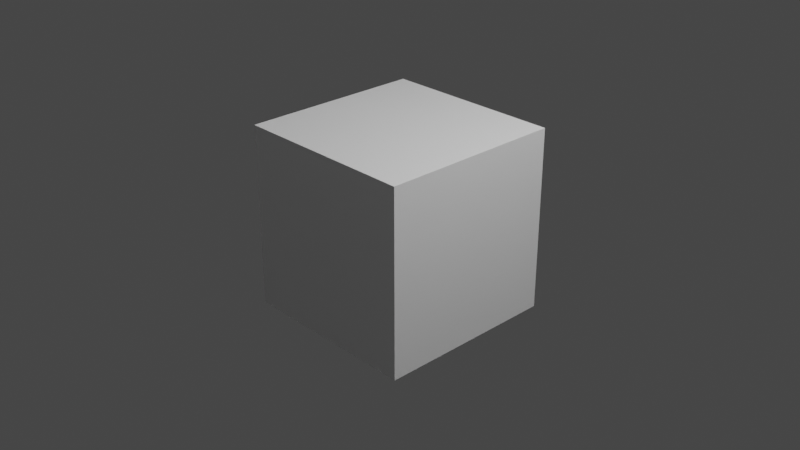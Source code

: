 # Source: Test.blend  (saved by Blender 2.81.16; exported with 4.5.12 LTS)
import bpy
from mathutils import Matrix  # noqa: F401  (used for matrix-valued properties, if any)

bpy.ops.wm.read_factory_settings(use_empty=True)
scene = bpy.context.scene
scene.name = 'Scene'

# ---- collections
col_collection = bpy.data.collections.new('Collection'); scene.collection.children.link(col_collection)

# ---- materials (node trees are filled in below, after node groups)
mat_material = bpy.data.materials.new('Material')
mat_material.alpha_threshold = 0.0
mat_material.use_transparent_shadow = False
mat_material.line_color = (0.0, 0.0, 0.0, 1.0)

# ---- material node trees
mat_material.use_nodes = True; mat_material.node_tree.nodes.clear()
_N = mat_material.node_tree.nodes; _L = mat_material.node_tree.links
n0 = _N.new('ShaderNodeOutputMaterial'); n0.name = 'Material Output'; n0.location = (300, 300)
n1 = _N.new('ShaderNodeBsdfPrincipled'); n1.name = 'Principled BSDF'; n1.location = (10, 300)
n1.distribution = 'GGX'
n1.subsurface_method = 'BURLEY'
n1.inputs[2].default_value = 0.4
n1.inputs[3].default_value = 1.45
n1.inputs[27].default_value = (0.0, 0.0, 0.0, 1.0)
n1.inputs[28].default_value = 1.0
_L.new(n1.outputs[0], n0.inputs[0])
n0.is_active_output = True

# ---- world
world_world = bpy.data.worlds.new('World'); scene.world = world_world
world_world.use_nodes = True; world_world.node_tree.nodes.clear()
_N = world_world.node_tree.nodes; _L = world_world.node_tree.links
n0 = _N.new('ShaderNodeOutputWorld'); n0.name = 'World Output'; n0.location = (300, 300)
n1 = _N.new('ShaderNodeBackground'); n1.name = 'Background'; n1.location = (10, 300)
n1.inputs[0].default_value = (0.05088, 0.05088, 0.05088, 1.0)
_L.new(n1.outputs[0], n0.inputs[0])
n0.is_active_output = True
world_world.color = (0.05088, 0.05088, 0.05088)
world_world.use_sun_shadow = False
world_world.sun_shadow_jitter_overblur = 0.0

# ---- cameras
cam_camera = bpy.data.cameras.new('Camera')
cam_camera.clip_end = 100.0
cam_camera.ortho_scale = 7.314

# ---- lights
light_light = bpy.data.lights.new('Light', 'POINT')
light_light.transmission_factor = 0.0
light_light.energy = 1000.0
light_light.shadow_soft_size = 0.1
light_light.shadow_maximum_resolution = 0.006
light_light.use_absolute_resolution = True

# ---- meshes
me_cube = bpy.data.meshes.new('Cube')
me_cube.from_pydata([(1.0, 1.0, 1.0), (1.0, 1.0, -1.0), (1.0, -1.0, 1.0), (1.0, -1.0, -1.0), (-1.0, 1.0, 1.0), (-1.0, 1.0, -1.0), (-1.0, -1.0, 1.0), (-1.0, -1.0, -1.0)], [], [(0, 4, 6, 2), (3, 2, 6, 7), (7, 6, 4, 5), (5, 1, 3, 7), (1, 0, 2, 3), (5, 4, 0, 1)])
_uv = me_cube.uv_layers.new(name='UVMap')
_uv.uv.foreach_set('vector', [0.625, 0.5, 0.875, 0.5, 0.875, 0.75, 0.625, 0.75, 0.375, 0.75, 0.625, 0.75, 0.625, 1.0, 0.375, 1.0, 0.375, 0.0, 0.625, 0.0, 0.625, 0.25, 0.375, 0.25, 0.125, 0.5, 0.375, 0.5, 0.375, 0.75, 0.125, 0.75, 0.375, 0.5, 0.625, 0.5, 0.625, 0.75, 0.375, 0.75, 0.375, 0.25, 0.625, 0.25, 0.625, 0.5, 0.375, 0.5])
me_cube.materials.append(mat_material)
me_cube.use_remesh_preserve_volume = False
me_cube.use_remesh_preserve_attributes = False
me_cube.use_mirror_vertex_groups = False
me_cube.update()
me_cone = bpy.data.meshes.new('Cone')
me_cone.from_pydata([(-10.24, -1.085, 10.74), (4.5e-06, -4.227, 14.56), (10.24, -1.085, 10.74), (9.537e-07, 3.187, 20.23), (9.527, -0.7554, 11.39), (3.752, 3.056, 11.18), (3.77, 2.614, 11.19), (10.04, -1.438, 11.21), (-9.527, -0.7554, 11.39), (-10.04, -1.438, 11.21), (-3.77, 2.614, 11.19), (-3.752, 3.056, 11.18), (-10.26, 0.934, 10.74), (-0.8246, -4.146, 14.56), (9.833, -3.062, 10.74), (0.6218, 3.126, 20.23), (9.196, -2.6, 11.39), (4.276, 2.265, 11.18), (4.207, 1.828, 11.19), (9.562, -3.368, 11.21), (-9.491, 1.118, 11.39), (-10.12, 0.5478, 11.21), (-3.187, 3.299, 11.19), (-3.084, 3.729, 11.18), (-2.482, 3.857, 11.19), (-2.297, 4.259, 11.18), (-9.091, 2.948, 11.39), (-9.821, 2.512, 11.21), (-9.877, 2.917, 10.74), (-1.618, -3.905, 14.56), (9.047, -4.921, 10.74), (1.22, 2.945, 20.23), (4.483, 0.9723, 11.19), (8.721, -5.169, 11.21), (8.512, -4.344, 11.39), (4.636, 1.387, 11.18), (7.501, -5.921, 11.39), (4.818, 0.4561, 11.18), (4.586, 0.0791, 11.19), (7.545, -6.771, 11.21), (-1.682, 4.268, 11.19), (-1.422, 4.625, 11.18), (-8.341, 4.665, 11.39), (-9.143, 4.38, 11.21), (7.913, -6.592, 10.74), (1.771, 2.65, 20.23), (-9.118, 4.788, 10.74), (-2.348, -3.514, 14.56), (6.202, -7.271, 11.39), (4.814, -0.4925, 11.18), (4.514, -0.8172, 11.19), (6.079, -8.113, 11.21), (-0.8172, 4.514, 11.19), (-0.4925, 4.814, 11.18), (-7.271, 6.202, 11.39), (-8.113, 6.079, 11.21), (6.475, -8.009, 10.74), (2.254, 2.254, 20.23), (-8.009, 6.475, 10.74), (-2.989, -2.989, 14.56), (4.665, -8.341, 11.39), (4.625, -1.422, 11.18), (4.268, -1.682, 11.19), (4.38, -9.143, 11.21), (0.0791, 4.586, 11.19), (0.4561, 4.818, 11.18), (-5.921, 7.501, 11.39), (-6.771, 7.545, 11.21), (4.788, -9.118, 10.74), (2.65, 1.771, 20.23), (-6.592, 7.913, 10.74), (-3.514, -2.348, 14.56), (2.948, -9.091, 11.39), (4.259, -2.297, 11.18), (3.857, -2.482, 11.19), (2.512, -9.821, 11.21), (0.9723, 4.483, 11.19), (1.387, 4.636, 11.18), (-4.344, 8.512, 11.39), (-5.169, 8.721, 11.21), (2.917, -9.877, 10.74), (2.945, 1.22, 20.23), (-4.921, 9.047, 10.74), (-3.905, -1.618, 14.56), (1.118, -9.491, 11.39), (3.729, -3.084, 11.18), (3.299, -3.187, 11.19), (0.5478, -10.12, 11.21), (1.828, 4.207, 11.19), (2.265, 4.276, 11.18), (-2.599, 9.196, 11.39), (-3.368, 9.562, 11.21), (0.934, -10.26, 10.74), (3.126, 0.6218, 20.23), (-3.062, 9.833, 10.74), (-4.146, -0.8246, 14.56), (-0.7554, -9.527, 11.39), (3.056, -3.752, 11.18), (2.614, -3.77, 11.19), (-1.438, -10.04, 11.21), (2.614, 3.77, 11.19), (3.056, 3.752, 11.18), (-0.7554, 9.527, 11.39), (-1.438, 10.04, 11.21), (-1.085, -10.24, 10.74), (3.187, 1.192e-06, 20.23), (-1.085, 10.24, 10.74), (-4.227, 1.043e-06, 14.56), (-2.599, -9.196, 11.39), (2.265, -4.276, 11.18), (1.828, -4.207, 11.19), (-3.368, -9.562, 11.21), (3.299, 3.187, 11.19), (3.729, 3.084, 11.18), (1.118, 9.491, 11.39), (0.5478, 10.12, 11.21), (-3.062, -9.833, 10.74), (3.126, -0.6218, 20.23), (0.934, 10.26, 10.74), (-4.146, 0.8246, 14.56), (-4.344, -8.512, 11.39), (1.387, -4.636, 11.18), (0.9723, -4.483, 11.19), (-5.169, -8.721, 11.21), (3.857, 2.482, 11.19), (4.259, 2.297, 11.18), (2.948, 9.091, 11.39), (2.512, 9.822, 11.21), (-4.921, -9.047, 10.74), (2.945, -1.22, 20.23), (2.917, 9.877, 10.74), (-3.905, 1.618, 14.56), (-5.921, -7.501, 11.39), (0.4561, -4.818, 11.18), (0.0791, -4.586, 11.19), (-6.771, -7.545, 11.21), (4.268, 1.682, 11.19), (4.625, 1.422, 11.18), (4.665, 8.341, 11.39), (4.38, 9.143, 11.21), (-6.592, -7.913, 10.74), (2.65, -1.771, 20.23), (4.788, 9.118, 10.74), (-3.514, 2.348, 14.56), (-7.271, -6.202, 11.39), (-0.4925, -4.814, 11.18), (-0.8172, -4.514, 11.19), (-8.113, -6.079, 11.21), (4.514, 0.8172, 11.19), (4.814, 0.4925, 11.18), (6.202, 7.271, 11.39), (6.079, 8.113, 11.21), (-8.009, -6.475, 10.74), (2.254, -2.254, 20.23), (6.475, 8.009, 10.74), (-2.989, 2.989, 14.56), (-8.341, -4.665, 11.39), (-1.422, -4.625, 11.18), (-1.682, -4.268, 11.19), (-9.143, -4.38, 11.21), (4.586, -0.0791, 11.19), (4.818, -0.4561, 11.18), (7.501, 5.921, 11.39), (7.545, 6.771, 11.21), (-9.118, -4.788, 10.74), (1.771, -2.65, 20.23), (7.913, 6.592, 10.74), (-2.348, 3.514, 14.56), (-9.091, -2.948, 11.39), (-2.297, -4.259, 11.18), (-2.482, -3.857, 11.19), (-9.821, -2.512, 11.21), (4.483, -0.9723, 11.19), (4.636, -1.387, 11.18), (8.512, 4.344, 11.39), (8.721, 5.169, 11.21), (-9.877, -2.917, 10.74), (1.22, -2.945, 20.23), (9.047, 4.921, 10.74), (-1.618, 3.905, 14.56), (-9.491, -1.118, 11.39), (-3.084, -3.729, 11.18), (-3.187, -3.299, 11.19), (-10.12, -0.5478, 11.21), (4.207, -1.828, 11.19), (4.276, -2.265, 11.18), (9.196, 2.599, 11.39), (9.562, 3.368, 11.21), (-10.26, -0.934, 10.74), (0.6218, -3.126, 20.23), (9.833, 3.062, 10.74), (-0.8246, 4.146, 14.56), (-9.527, 0.7554, 11.39), (-3.752, -3.056, 11.18), (-3.77, -2.614, 11.19), (-10.04, 1.438, 11.21), (3.77, -2.614, 11.19), (3.752, -3.056, 11.18), (9.527, 0.7554, 11.39), (10.04, 1.438, 11.21), (-10.24, 1.085, 10.74), (0.0, -3.187, 20.23), (10.24, 1.085, 10.74), (3.368e-06, 4.227, 14.56), (3.187, -3.299, 11.19), (3.084, -3.729, 11.18), (9.491, -1.118, 11.39), (10.12, -0.5478, 11.21), (10.26, -0.934, 10.74), (0.8246, 4.146, 14.56), (-9.833, 3.062, 10.74), (-0.6218, -3.126, 20.23), (-4.207, -1.828, 11.19), (-9.562, 3.368, 11.21), (-9.196, 2.6, 11.39), (-4.276, -2.265, 11.18), (2.482, -3.857, 11.19), (2.297, -4.259, 11.18), (9.091, -2.948, 11.39), (9.821, -2.512, 11.21), (9.877, -2.917, 10.74), (1.618, 3.905, 14.56), (-9.047, 4.921, 10.74), (-1.22, -2.945, 20.23), (-4.483, -0.9723, 11.19), (-8.721, 5.169, 11.21), (-8.512, 4.344, 11.39), (-4.636, -1.387, 11.18), (1.682, -4.268, 11.19), (1.422, -4.625, 11.18), (8.341, -4.665, 11.39), (9.143, -4.38, 11.21), (9.118, -4.788, 10.74), (2.348, 3.514, 14.56), (-7.913, 6.592, 10.74), (-1.771, -2.65, 20.23), (-4.586, -0.0791, 11.19), (-7.545, 6.771, 11.21), (-7.501, 5.921, 11.39), (-4.818, -0.4561, 11.18), (0.8172, -4.514, 11.19), (0.4925, -4.814, 11.18), (7.271, -6.202, 11.39), (8.113, -6.079, 11.21), (8.009, -6.475, 10.74), (2.989, 2.989, 14.56), (-6.475, 8.009, 10.74), (-2.254, -2.254, 20.23), (-4.514, 0.8172, 11.19), (-6.079, 8.113, 11.21), (-6.202, 7.271, 11.39), (-4.814, 0.4925, 11.18), (-0.0791, -4.586, 11.19), (-0.4561, -4.818, 11.18), (5.921, -7.501, 11.39), (6.771, -7.545, 11.21), (6.592, -7.913, 10.74), (3.514, 2.348, 14.56), (-4.788, 9.118, 10.74), (-2.65, -1.771, 20.23), (-4.268, 1.682, 11.19), (-4.38, 9.143, 11.21), (-4.665, 8.341, 11.39), (-4.625, 1.422, 11.18), (4.921, -9.047, 10.74), (3.905, 1.618, 14.56), (-2.917, 9.877, 10.74), (-2.945, -1.22, 20.23), (-2.948, 9.091, 11.39), (-4.259, 2.297, 11.18), (-3.857, 2.482, 11.19), (-2.512, 9.821, 11.21), (4.344, -8.512, 11.39), (5.168, -8.721, 11.21), (-0.9723, -4.483, 11.19), (-1.387, -4.636, 11.18), (6.051, 2.272, 5.915), (-18.05, -33.76, 93.49), (-1.473, 6.294, 5.915), (1.313, 2.457, 1.904), (5.492, 3.409, 5.915), (-11.11, -36.63, 93.49), (-2.673, 5.885, 5.915), (0.8086, 2.665, 1.904), (4.721, 4.415, 5.915), (-3.752, -38.1, 93.49), (-3.77, 5.251, 5.914), (0.2729, 2.772, 1.902), (3.77, 5.251, 5.915), (3.752, -38.1, 93.49), (-4.721, 4.414, 5.915), (-0.273, 2.772, 1.908), (2.673, 5.885, 5.914), (11.11, -36.63, 93.49), (-5.492, 3.409, 5.915), (-0.8085, 2.666, 1.902), (1.473, 6.294, 5.915), (18.05, -33.76, 93.49), (-6.051, 2.272, 5.915), (-1.313, 2.457, 1.904), (0.2171, 6.46, 5.915), (24.29, -29.59, 93.49), (-6.378, 1.047, 5.915), (-1.767, 2.153, 1.904), (-1.047, 6.378, 5.915), (29.59, -24.29, 93.49), (-6.46, -0.217, 5.915), (-2.153, 1.767, 1.904), (-2.272, 6.051, 5.915), (33.76, -18.05, 93.49), (-6.294, -1.473, 5.915), (-2.457, 1.313, 1.904), (-3.409, 5.492, 5.915), (36.63, -11.11, 93.49), (-5.885, -2.673, 5.915), (-2.665, 0.8086, 1.904), (-4.415, 4.721, 5.915), (38.1, -3.752, 93.49), (-5.251, -3.77, 5.915), (-2.772, 0.273, 1.904), (-5.251, 3.77, 5.915), (38.1, 3.752, 93.49), (-4.415, -4.721, 5.915), (-2.772, -0.273, 1.904), (-5.885, 2.673, 5.915), (36.63, 11.11, 93.49), (-3.409, -5.492, 5.915), (-2.665, -0.8086, 1.904), (-6.294, 1.473, 5.915), (33.76, 18.05, 93.49), (-2.272, -6.051, 5.915), (-2.457, -1.313, 1.904), (-6.46, 0.2171, 5.915), (29.59, 24.29, 93.49), (-1.047, -6.378, 5.915), (-2.153, -1.767, 1.904), (-6.378, -1.047, 5.915), (24.29, 29.59, 93.49), (0.2171, -6.46, 5.915), (-1.767, -2.153, 1.904), (-6.051, -2.272, 5.915), (18.05, 33.76, 93.49), (1.473, -6.294, 5.915), (-1.313, -2.457, 1.904), (-5.492, -3.409, 5.915), (11.11, 36.63, 93.49), (2.673, -5.885, 5.915), (-0.8086, -2.665, 1.904), (-4.721, -4.415, 5.915), (3.752, 38.1, 93.49), (3.77, -5.251, 5.915), (-0.273, -2.772, 1.904), (-3.77, -5.251, 5.915), (-3.752, 38.1, 93.49), (4.721, -4.415, 5.915), (0.273, -2.772, 1.904), (-2.673, -5.885, 5.915), (-11.11, 36.63, 93.49), (5.492, -3.409, 5.915), (0.8086, -2.665, 1.904), (-1.473, -6.294, 5.915), (-18.05, 33.76, 93.49), (6.051, -2.272, 5.915), (1.313, -2.457, 1.904), (-0.2171, -6.46, 5.915), (-24.29, 29.59, 93.49), (6.378, -1.047, 5.915), (1.767, -2.153, 1.904), (1.047, -6.378, 5.915), (-29.59, 24.29, 93.49), (6.46, 0.2171, 5.915), (2.153, -1.767, 1.904), (2.272, -6.051, 5.915), (-33.76, 18.05, 93.49), (6.294, 1.473, 5.915), (2.457, -1.313, 1.904), (3.409, -5.492, 5.915), (-36.63, 11.11, 93.49), (5.885, 2.673, 5.915), (2.665, -0.8086, 1.904), (4.415, -4.721, 5.915), (-38.1, 3.752, 93.49), (5.251, 3.77, 5.915), (2.772, -0.273, 1.904), (5.251, -3.77, 5.915), (-38.1, -3.752, 93.49), (4.415, 4.721, 5.915), (2.772, 0.273, 1.904), (5.885, -2.673, 5.915), (-36.63, -11.11, 93.49), (3.409, 5.492, 5.915), (2.665, 0.8086, 1.904), (6.294, -1.473, 5.915), (-33.76, -18.05, 93.49), (2.272, 6.051, 5.915), (2.457, 1.313, 1.904), (6.46, -0.217, 5.915), (-29.59, -24.29, 93.49), (1.047, 6.378, 5.915), (2.153, 1.767, 1.903), (-0.2171, 6.46, 5.915), (1.767, 2.153, 1.904), (6.378, 1.047, 5.915), (-24.29, -29.59, 93.49), (-1.828, -4.207, 11.19), (-2.265, -4.276, 11.18), (2.599, -9.196, 11.39), (3.368, -9.562, 11.21), (3.062, -9.833, 10.74), (4.146, 0.8246, 14.56), (-0.934, 10.26, 10.74), (-3.126, -0.6218, 20.23), (-3.299, 3.187, 11.19), (-0.5478, 10.12, 11.21), (-1.118, 9.491, 11.39), (-3.729, 3.084, 11.18), (-2.614, -3.77, 11.19), (-3.056, -3.752, 11.18), (0.7554, -9.527, 11.39), (1.438, -10.04, 11.21), (1.085, -10.24, 10.74), (4.227, 3.606e-06, 14.56), (1.085, 10.24, 10.74), (-3.187, 3.099e-06, 20.23), (-2.614, 3.77, 11.19), (1.438, 10.04, 11.21), (0.7555, 9.527, 11.39), (-3.056, 3.752, 11.18), (-3.299, -3.187, 11.19), (-3.729, -3.084, 11.18), (-1.118, -9.491, 11.39), (-0.5478, -10.12, 11.21), (-0.934, -10.26, 10.74), (4.146, -0.8246, 14.56), (3.062, 9.833, 10.74), (-3.126, 0.6218, 20.23), (-1.828, 4.207, 11.19), (3.368, 9.562, 11.21), (2.6, 9.196, 11.39), (-2.265, 4.276, 11.18), (-3.857, -2.482, 11.19), (-4.259, -2.297, 11.18), (-2.948, -9.091, 11.39), (-2.512, -9.821, 11.21), (-2.917, -9.877, 10.74), (3.905, -1.618, 14.56), (4.921, 9.047, 10.74), (-2.945, 1.22, 20.23), (-0.9723, 4.483, 11.19), (5.169, 8.721, 11.21), (4.344, 8.512, 11.39), (-1.387, 4.636, 11.18), (-4.268, -1.682, 11.19), (-4.625, -1.422, 11.18), (-4.665, -8.341, 11.39), (-4.38, -9.143, 11.21), (-4.788, -9.118, 10.74), (3.514, -2.348, 14.56), (6.592, 7.913, 10.74), (-2.65, 1.771, 20.23), (-0.07909, 4.586, 11.19), (6.771, 7.545, 11.21), (5.921, 7.501, 11.39), (-0.4561, 4.818, 11.18), (-4.514, -0.8172, 11.19), (-4.814, -0.4925, 11.18), (-6.202, -7.271, 11.39), (-6.079, -8.113, 11.21), (-6.475, -8.009, 10.74), (2.989, -2.989, 14.56), (8.009, 6.475, 10.74), (-2.254, 2.254, 20.23), (0.8172, 4.514, 11.19), (8.113, 6.079, 11.21), (7.271, 6.202, 11.39), (0.4925, 4.814, 11.18), (-4.586, 0.07911, 11.19), (-4.818, 0.4561, 11.18), (-7.501, -5.921, 11.39), (-7.545, -6.771, 11.21), (-7.913, -6.592, 10.74), (2.348, -3.514, 14.56), (9.118, 4.788, 10.74), (-1.771, 2.65, 20.23), (1.682, 4.268, 11.19), (9.143, 4.38, 11.21), (8.341, 4.665, 11.39), (1.422, 4.625, 11.18), (-4.483, 0.9724, 11.19), (-4.636, 1.387, 11.18), (-8.512, -4.344, 11.39), (-8.721, -5.168, 11.21), (-9.047, -4.921, 10.74), (1.618, -3.905, 14.56), (9.877, 2.917, 10.74), (-1.22, 2.945, 20.23), (2.482, 3.857, 11.19), (9.821, 2.512, 11.21), (9.091, 2.948, 11.39), (2.297, 4.259, 11.18), (-4.207, 1.828, 11.19), (-4.276, 2.265, 11.18), (-9.196, -2.599, 11.39), (-9.562, -3.368, 11.21), (-9.833, -3.062, 10.74), (0.8246, -4.146, 14.56), (10.26, 0.934, 10.74), (-0.6218, 3.126, 20.23), (3.187, 3.299, 11.19), (10.12, 0.5478, 11.21), (9.491, 1.118, 11.39), (3.084, 3.729, 11.18), (4.068, 2.445, 82.92), (-3.437, 2.445, 82.92), (4.592, 1.654, 82.92), (-2.769, 3.119, 82.92), (-1.982, 3.649, 82.92), (4.951, 0.7767, 82.92), (5.133, -0.1544, 82.92), (-1.107, 4.015, 82.92), (5.129, -1.103, 82.92), (-0.1771, 4.203, 82.92), (4.941, -2.033, 82.92), (0.7716, 4.207, 82.92), (4.574, -2.908, 82.92), (1.703, 4.025, 82.92), (4.044, -3.694, 82.92), (2.58, 3.666, 82.92), (3.371, -4.363, 82.92), (3.371, 3.142, 82.92), (2.58, -4.887, 82.92), (4.044, 2.473, 82.92), (1.703, -5.246, 82.92), (4.574, 1.687, 82.92), (0.7716, -5.428, 82.92), (4.941, 0.8117, 82.92), (-0.1771, -5.424, 82.92), (5.129, -0.118, 82.92), (-1.107, -5.236, 82.92), (5.133, -1.067, 82.92), (-1.982, -4.87, 82.92), (4.951, -1.998, 82.92), (-2.769, -4.34, 82.92), (4.592, -2.875, 82.92), (-3.437, -3.666, 82.92), (4.068, -3.666, 82.92), (3.399, -4.34, 82.92), (-3.961, -2.875, 82.92), (2.613, -4.87, 82.92), (-4.321, -1.998, 82.92), (1.738, -5.236, 82.92), (-4.502, -1.067, 82.92), (0.8079, -5.424, 82.92), (-4.499, -0.118, 82.92), (-0.1407, -5.428, 82.92), (-4.31, 0.8117, 82.92), (-3.944, 1.687, 82.92), (-1.072, -5.246, 82.92), (6.367, 1.661, 77.65), (-17.73, -34.37, 165.2), (-1.158, 5.683, 77.65), (5.807, 2.798, 77.65), (-10.8, -37.24, 165.2), (-2.357, 5.275, 77.65), (5.037, 3.804, 77.65), (-3.437, -38.71, 165.2), (-3.454, 4.64, 77.65), (4.085, 4.64, 77.65), (4.068, -38.71, 165.2), (-4.406, 3.804, 77.65), (2.988, 5.275, 77.65), (11.43, -37.24, 165.2), (-5.177, 2.798, 77.65), (1.789, 5.683, 77.65), (18.36, -34.37, 165.2), (-5.736, 1.661, 77.65), (0.5325, 5.85, 77.65), (24.6, -30.2, 165.2), (-6.063, 0.4369, 77.65), (-0.732, 5.768, 77.65), (29.91, -24.9, 165.2), (-6.145, -0.8276, 77.65), (-1.956, 5.441, 77.65), (34.08, -18.66, 165.2), (-5.978, -2.084, 77.65), (-3.093, 4.881, 77.65), (36.95, -11.72, 165.2), (-5.57, -3.283, 77.65), (-4.099, 4.111, 77.65), (38.41, -4.363, 165.2), (-4.935, -4.38, 77.65), (-4.935, 3.159, 77.65), (38.41, 3.142, 165.2), (-4.099, -5.332, 77.65), (-5.57, 2.062, 77.65), (36.95, 10.5, 165.2), (-3.093, -6.102, 77.65), (-5.978, 0.8627, 77.65), (34.08, 17.44, 165.2), (-1.956, -6.662, 77.65), (-6.145, -0.3934, 77.65), (29.91, 23.67, 165.2), (-0.732, -6.989, 77.65), (-6.063, -1.658, 77.65), (24.6, 28.98, 165.2), (0.5325, -7.071, 77.65), (-5.736, -2.882, 77.65), (18.36, 33.15, 165.2), (1.789, -6.904, 77.65), (-5.177, -4.019, 77.65), (11.43, 36.02, 165.2), (2.988, -6.496, 77.65), (-4.406, -5.025, 77.65), (4.068, 37.49, 165.2), (-3.454, -5.861, 77.65), (-3.437, 37.49, 165.2), (5.037, -5.025, 77.65), (-2.357, -6.496, 77.65), (-10.8, 36.02, 165.2), (5.807, -4.019, 77.65), (-1.158, -6.904, 77.65), (-17.73, 33.15, 165.2), (6.367, -2.882, 77.65), (0.09837, -7.071, 77.65), (-23.97, 28.98, 165.2), (6.694, -1.658, 77.65), (1.363, -6.989, 77.65), (-29.28, 23.67, 165.2), (6.776, -0.3934, 77.65), (2.587, -6.662, 77.65), (-33.45, 17.44, 165.2), (6.609, 0.8627, 77.65), (3.724, -6.102, 77.65), (-36.32, 10.5, 165.2), (6.201, 2.062, 77.65), (4.73, -5.332, 77.65), (-37.78, 3.142, 165.2), (5.566, 3.159, 77.65), (5.566, -4.38, 77.65), (-37.78, -4.363, 165.2), (4.73, 4.111, 77.65), (6.201, -3.283, 77.65), (-36.32, -11.72, 165.2), (3.724, 4.881, 77.65), (6.609, -2.084, 77.65), (-33.45, -18.66, 165.2), (2.587, 5.441, 77.65), (6.776, -0.8276, 77.65), (-29.28, -24.9, 165.2), (1.363, 5.768, 77.65), (0.09837, 5.85, 77.65), (6.694, 0.4369, 77.65), (-23.97, -30.2, 165.2), (-1.95, -4.887, 82.92), (-3.414, 2.473, 82.92), (-2.74, -4.363, 82.92), (-2.74, 3.142, 82.92), (-3.414, -3.694, 82.92), (-1.95, 3.666, 82.92), (-3.944, -2.908, 82.92), (-1.072, 4.025, 82.92), (-4.31, -2.033, 82.92), (-0.1407, 4.207, 82.92), (-4.499, -1.103, 82.92), (0.8079, 4.203, 82.92), (-4.502, -0.1544, 82.92), (1.738, 4.015, 82.92), (-4.321, 0.7767, 82.92), (2.613, 3.649, 82.92), (-3.961, 1.654, 82.92), (3.399, 3.119, 82.92)], [], [(11, 285, 17), (26, 36, 44, 28), (51, 55, 57), (63, 67, 69), (75, 79, 81), (87, 91, 93), (99, 103, 105), (111, 115, 117), (123, 127, 129), (135, 139, 141), (147, 151, 153), (159, 163, 165), (171, 175, 177), (183, 187, 189), (195, 199, 201), (346, 204, 212, 348), (206, 226, 222, 208), (218, 238, 234, 220), (230, 250, 246, 232), (242, 262, 258, 244), (254, 268, 266, 256), (279, 283, 287, 291, 295, 299, 303, 307, 311, 315, 319, 323, 327, 331, 335, 339, 343, 347, 351, 355, 359, 363, 367, 371, 375, 379, 383, 387, 391, 395, 399, 401), (298, 476, 484, 300), (407, 411, 413), (322, 404, 412, 324), (318, 416, 424, 320), (314, 428, 436, 316), (310, 440, 448, 312), (306, 452, 460, 308), (302, 464, 472, 304), (278, 24, 32, 280), (20, 34, 30, 12), (1, 13, 29, 47, 59, 71, 83, 95, 107, 119, 131, 143, 155, 167, 179, 191, 203, 209, 221, 233, 245, 257, 265, 409, 421, 433, 445, 457, 469, 481, 493, 505), (282, 22, 18, 284), (25, 277, 37), (400, 40, 38, 276), (398, 52, 50, 402), (394, 64, 62, 396), (390, 76, 74, 392), (386, 88, 86, 388), (382, 100, 98, 384), (378, 112, 110, 380), (374, 124, 122, 376), (370, 136, 134, 372), (366, 148, 146, 368), (362, 160, 158, 364), (358, 172, 170, 360), (354, 184, 182, 356), (350, 196, 194, 352), (205, 345, 227), (217, 341, 239), (229, 337, 251), (241, 333, 263), (253, 329, 269), (326, 274, 270, 328), (290, 500, 508, 292), (406, 426, 422, 408), (418, 438, 434, 420), (430, 450, 446, 432), (442, 462, 458, 444), (454, 474, 470, 456), (466, 486, 482, 468), (478, 498, 494, 480), (490, 510, 506, 492), (3, 7, 9), (27, 31, 33), (23, 281, 35), (15, 19, 21), (501, 289, 5), (39, 43, 45), (294, 488, 496, 296), (41, 403, 49), (489, 293, 511), (53, 397, 61), (477, 297, 499), (65, 393, 73), (465, 301, 487), (77, 389, 85), (453, 305, 475), (89, 385, 97), (441, 309, 463), (101, 381, 109), (429, 313, 451), (113, 377, 121), (417, 317, 439), (125, 373, 133), (405, 321, 427), (137, 369, 145), (255, 259, 261), (149, 365, 157), (243, 247, 249), (161, 361, 169), (231, 235, 237), (173, 357, 181), (219, 223, 225), (185, 353, 193), (207, 211, 213), (197, 349, 215), (198, 214, 210, 202), (342, 216, 224, 344), (186, 192, 200, 190), (338, 228, 236, 340), (174, 180, 188, 178), (334, 240, 248, 336), (162, 168, 176, 166), (330, 252, 260, 332), (150, 156, 164, 154), (272, 414, 410, 264), (275, 325, 415), (138, 144, 152, 142), (267, 271, 273), (126, 132, 140, 130), (419, 423, 425), (114, 120, 128, 118), (431, 435, 437), (102, 108, 116, 106), (443, 447, 449), (90, 96, 104, 94), (455, 459, 461), (78, 84, 92, 82), (467, 471, 473), (66, 72, 80, 70), (479, 483, 485), (54, 60, 68, 58), (491, 495, 497), (42, 48, 56, 46), (503, 507, 509), (6, 288, 286, 10), (502, 4, 2, 504), (0, 1, 2, 3), (4, 5, 6, 7), (8, 9, 10, 11), (12, 13, 14, 15), (16, 17, 18, 19), (20, 21, 22, 23), (24, 25, 26, 27), (28, 29, 30, 31), (32, 33, 34, 35), (36, 37, 38, 39), (40, 41, 42, 43), (44, 45, 46, 47), (48, 49, 50, 51), (52, 53, 54, 55), (56, 57, 58, 59), (60, 61, 62, 63), (64, 65, 66, 67), (68, 69, 70, 71), (72, 73, 74, 75), (76, 77, 78, 79), (80, 81, 82, 83), (84, 85, 86, 87), (88, 89, 90, 91), (92, 93, 94, 95), (96, 97, 98, 99), (100, 101, 102, 103), (104, 105, 106, 107), (108, 109, 110, 111), (112, 113, 114, 115), (116, 117, 118, 119), (120, 121, 122, 123), (124, 125, 126, 127), (128, 129, 130, 131), (132, 133, 134, 135), (136, 137, 138, 139), (140, 141, 142, 143), (144, 145, 146, 147), (148, 149, 150, 151), (152, 153, 154, 155), (156, 157, 158, 159), (160, 161, 162, 163), (164, 165, 166, 167), (168, 169, 170, 171), (172, 173, 174, 175), (176, 177, 178, 179), (180, 181, 182, 183), (184, 185, 186, 187), (188, 189, 190, 191), (192, 193, 194, 195), (196, 197, 198, 199), (200, 201, 202, 203), (204, 205, 206, 207), (208, 209, 210, 211), (212, 213, 214, 215), (216, 217, 218, 219), (220, 221, 222, 223), (224, 225, 226, 227), (228, 229, 230, 231), (232, 233, 234, 235), (236, 237, 238, 239), (240, 241, 242, 243), (244, 245, 246, 247), (248, 249, 250, 251), (252, 253, 254, 255), (256, 257, 258, 259), (260, 261, 262, 263), (264, 265, 266, 267), (268, 269, 270, 271), (272, 273, 274, 275), (276, 277, 278, 279), (280, 281, 282, 283), (284, 285, 286, 287), (288, 289, 290, 291), (292, 293, 294, 295), (296, 297, 298, 299), (300, 301, 302, 303), (304, 305, 306, 307), (308, 309, 310, 311), (312, 313, 314, 315), (316, 317, 318, 319), (320, 321, 322, 323), (324, 325, 326, 327), (328, 329, 330, 331), (332, 333, 334, 335), (336, 337, 338, 339), (340, 341, 342, 343), (344, 345, 346, 347), (348, 349, 350, 351), (352, 353, 354, 355), (356, 357, 358, 359), (360, 361, 362, 363), (364, 365, 366, 367), (368, 369, 370, 371), (372, 373, 374, 375), (376, 377, 378, 379), (380, 381, 382, 383), (384, 385, 386, 387), (388, 389, 390, 391), (392, 393, 394, 395), (396, 397, 398, 399), (400, 401, 402, 403), (404, 405, 406, 407), (408, 409, 410, 411), (412, 413, 414, 415), (416, 417, 418, 419), (420, 421, 422, 423), (424, 425, 426, 427), (428, 429, 430, 431), (432, 433, 434, 435), (436, 437, 438, 439), (440, 441, 442, 443), (444, 445, 446, 447), (448, 449, 450, 451), (452, 453, 454, 455), (456, 457, 458, 459), (460, 461, 462, 463), (464, 465, 466, 467), (468, 469, 470, 471), (472, 473, 474, 475), (476, 477, 478, 479), (480, 481, 482, 483), (484, 485, 486, 487), (488, 489, 490, 491), (492, 493, 494, 495), (496, 497, 498, 499), (500, 501, 502, 503), (504, 505, 506, 507), (508, 509, 510, 511), (8, 0, 3, 9), (2, 4, 7, 3), (6, 10, 9, 7), (20, 12, 15, 21), (14, 16, 19, 15), (18, 22, 21, 19), (32, 24, 27, 33), (26, 28, 31, 27), (30, 34, 33, 31), (44, 36, 39, 45), (38, 40, 43, 39), (42, 46, 45, 43), (56, 48, 51, 57), (50, 52, 55, 51), (54, 58, 57, 55), (68, 60, 63, 69), (62, 64, 67, 63), (66, 70, 69, 67), (80, 72, 75, 81), (74, 76, 79, 75), (78, 82, 81, 79), (92, 84, 87, 93), (86, 88, 91, 87), (90, 94, 93, 91), (104, 96, 99, 105), (98, 100, 103, 99), (102, 106, 105, 103), (116, 108, 111, 117), (110, 112, 115, 111), (114, 118, 117, 115), (128, 120, 123, 129), (122, 124, 127, 123), (126, 130, 129, 127), (140, 132, 135, 141), (134, 136, 139, 135), (138, 142, 141, 139), (152, 144, 147, 153), (146, 148, 151, 147), (150, 154, 153, 151), (164, 156, 159, 165), (158, 160, 163, 159), (162, 166, 165, 163), (176, 168, 171, 177), (170, 172, 175, 171), (174, 178, 177, 175), (188, 180, 183, 189), (182, 184, 187, 183), (186, 190, 189, 187), (200, 192, 195, 201), (194, 196, 199, 195), (198, 202, 201, 199), (212, 204, 207, 213), (206, 208, 211, 207), (210, 214, 213, 211), (224, 216, 219, 225), (218, 220, 223, 219), (222, 226, 225, 223), (236, 228, 231, 237), (230, 232, 235, 231), (234, 238, 237, 235), (248, 240, 243, 249), (242, 244, 247, 243), (246, 250, 249, 247), (260, 252, 255, 261), (254, 256, 259, 255), (258, 262, 261, 259), (272, 264, 267, 273), (266, 268, 271, 267), (270, 274, 273, 271), (400, 276, 279, 401), (278, 280, 283, 279), (282, 284, 287, 283), (286, 288, 291, 287), (290, 292, 295, 291), (294, 296, 299, 295), (298, 300, 303, 299), (302, 304, 307, 303), (306, 308, 311, 307), (310, 312, 315, 311), (314, 316, 319, 315), (318, 320, 323, 319), (322, 324, 327, 323), (326, 328, 331, 327), (330, 332, 335, 331), (334, 336, 339, 335), (338, 340, 343, 339), (342, 344, 347, 343), (346, 348, 351, 347), (350, 352, 355, 351), (354, 356, 359, 355), (358, 360, 363, 359), (362, 364, 367, 363), (366, 368, 371, 367), (370, 372, 375, 371), (374, 376, 379, 375), (378, 380, 383, 379), (382, 384, 387, 383), (386, 388, 391, 387), (390, 392, 395, 391), (394, 396, 399, 395), (398, 402, 401, 399), (412, 404, 407, 413), (406, 408, 411, 407), (410, 414, 413, 411), (424, 416, 419, 425), (418, 420, 423, 419), (422, 426, 425, 423), (436, 428, 431, 437), (430, 432, 435, 431), (434, 438, 437, 435), (448, 440, 443, 449), (442, 444, 447, 443), (446, 450, 449, 447), (460, 452, 455, 461), (454, 456, 459, 455), (458, 462, 461, 459), (472, 464, 467, 473), (466, 468, 471, 467), (470, 474, 473, 471), (484, 476, 479, 485), (478, 480, 483, 479), (482, 486, 485, 483), (496, 488, 491, 497), (490, 492, 495, 491), (494, 498, 497, 495), (508, 500, 503, 509), (502, 504, 507, 503), (506, 510, 509, 507), (11, 17, 16, 8), (13, 1, 0, 14), (277, 25, 24, 278), (35, 281, 280, 32), (281, 23, 22, 282), (17, 285, 284, 18), (23, 35, 34, 20), (29, 13, 12, 30), (5, 289, 288, 6), (285, 11, 10, 286), (25, 37, 36, 26), (47, 29, 28, 44), (289, 501, 500, 290), (511, 293, 292, 508), (41, 49, 48, 42), (59, 47, 46, 56), (293, 489, 488, 294), (499, 297, 296, 496), (53, 61, 60, 54), (71, 59, 58, 68), (297, 477, 476, 298), (487, 301, 300, 484), (65, 73, 72, 66), (83, 71, 70, 80), (301, 465, 464, 302), (475, 305, 304, 472), (77, 85, 84, 78), (95, 83, 82, 92), (305, 453, 452, 306), (463, 309, 308, 460), (89, 97, 96, 90), (107, 95, 94, 104), (309, 441, 440, 310), (451, 313, 312, 448), (101, 109, 108, 102), (119, 107, 106, 116), (313, 429, 428, 314), (439, 317, 316, 436), (113, 121, 120, 114), (131, 119, 118, 128), (317, 417, 416, 318), (427, 321, 320, 424), (125, 133, 132, 126), (143, 131, 130, 140), (321, 405, 404, 322), (415, 325, 324, 412), (137, 145, 144, 138), (155, 143, 142, 152), (329, 253, 252, 330), (263, 333, 332, 260), (149, 157, 156, 150), (167, 155, 154, 164), (333, 241, 240, 334), (251, 337, 336, 248), (161, 169, 168, 162), (179, 167, 166, 176), (337, 229, 228, 338), (239, 341, 340, 236), (173, 181, 180, 174), (191, 179, 178, 188), (341, 217, 216, 342), (227, 345, 344, 224), (185, 193, 192, 186), (203, 191, 190, 200), (345, 205, 204, 346), (215, 349, 348, 212), (197, 215, 214, 198), (209, 203, 202, 210), (349, 197, 196, 350), (193, 353, 352, 194), (205, 227, 226, 206), (221, 209, 208, 222), (353, 185, 184, 354), (181, 357, 356, 182), (217, 239, 238, 218), (233, 221, 220, 234), (357, 173, 172, 358), (169, 361, 360, 170), (229, 251, 250, 230), (245, 233, 232, 246), (361, 161, 160, 362), (157, 365, 364, 158), (241, 263, 262, 242), (257, 245, 244, 258), (365, 149, 148, 366), (145, 369, 368, 146), (253, 269, 268, 254), (265, 257, 256, 266), (325, 275, 274, 326), (269, 329, 328, 270), (369, 137, 136, 370), (133, 373, 372, 134), (275, 415, 414, 272), (409, 265, 264, 410), (373, 125, 124, 374), (121, 377, 376, 122), (405, 427, 426, 406), (421, 409, 408, 422), (377, 113, 112, 378), (109, 381, 380, 110), (417, 439, 438, 418), (433, 421, 420, 434), (381, 101, 100, 382), (97, 385, 384, 98), (429, 451, 450, 430), (445, 433, 432, 446), (385, 89, 88, 386), (85, 389, 388, 86), (441, 463, 462, 442), (457, 445, 444, 458), (389, 77, 76, 390), (73, 393, 392, 74), (453, 475, 474, 454), (469, 457, 456, 470), (393, 65, 64, 394), (61, 397, 396, 62), (465, 487, 486, 466), (481, 469, 468, 482), (397, 53, 52, 398), (49, 403, 402, 50), (477, 499, 498, 478), (493, 481, 480, 494), (403, 41, 40, 400), (37, 277, 276, 38), (489, 511, 510, 490), (505, 493, 492, 506), (501, 5, 4, 502), (1, 505, 504, 2), (8, 16, 14, 0), (304, 305, 580, 579), (361, 169, 540, 621), (356, 357, 618, 617), (385, 97, 528, 639), (305, 306, 581, 580), (241, 333, 601, 552), (357, 358, 619, 618), (337, 251, 553, 604), (308, 309, 583, 582), (25, 277, 559, 516), (360, 361, 621, 620), (453, 305, 580, 661), (309, 310, 584, 583), (361, 362, 622, 621), (161, 361, 621, 539), (281, 35, 517, 562), (89, 385, 639, 527), (309, 463, 662, 583), (312, 313, 586, 585), (365, 157, 538, 624), (23, 281, 562, 515), (364, 365, 624, 623), (389, 85, 526, 642), (313, 314, 587, 586), (365, 366, 625, 624), (229, 337, 604, 550), (285, 17, 514, 565), (341, 239, 551, 607), (316, 317, 589, 588), (368, 369, 627, 626), (317, 318, 590, 589), (441, 309, 583, 659), (369, 370, 628, 627), (149, 365, 624, 537), (77, 389, 642, 525), (313, 451, 660, 586), (320, 321, 592, 591), (369, 145, 536, 627), (289, 5, 512, 568), (372, 373, 630, 629), (393, 73, 524, 645), (321, 322, 593, 592), (373, 374, 631, 630), (217, 341, 607, 548), (11, 285, 565, 513), (345, 227, 549, 610), (324, 325, 595, 594), (376, 377, 633, 632), (325, 326, 596, 595), (429, 313, 586, 657), (377, 378, 634, 633), (275, 325, 595, 557), (65, 393, 645, 523), (317, 439, 658, 589), (276, 277, 559, 558), (328, 329, 598, 597), (329, 269, 556, 598), (501, 289, 568, 669), (277, 278, 560, 559), (380, 381, 636, 635), (397, 61, 522, 648), (329, 330, 599, 598), (205, 345, 610, 546), (381, 382, 637, 636), (137, 369, 627, 535), (293, 511, 670, 571), (280, 281, 562, 561), (349, 215, 547, 613), (332, 333, 601, 600), (373, 133, 534, 630), (281, 282, 563, 562), (384, 385, 639, 638), (417, 317, 589, 655), (333, 334, 602, 601), (385, 386, 640, 639), (53, 397, 648, 521), (321, 427, 656, 592), (284, 285, 565, 564), (336, 337, 604, 603), (489, 293, 571, 667), (285, 286, 566, 565), (388, 389, 642, 641), (403, 49, 520, 652), (337, 338, 605, 604), (197, 349, 613, 545), (389, 390, 643, 642), (125, 373, 630, 533), (297, 499, 668, 574), (288, 289, 568, 567), (353, 193, 544, 615), (340, 341, 607, 606), (377, 121, 532, 633), (289, 290, 569, 568), (392, 393, 645, 644), (341, 342, 608, 607), (405, 321, 592, 653), (393, 394, 646, 645), (41, 403, 652, 519), (325, 415, 654, 595), (292, 293, 571, 570), (344, 345, 610, 609), (293, 294, 572, 571), (477, 297, 574, 665), (396, 397, 648, 647), (277, 37, 518, 559), (345, 346, 611, 610), (185, 353, 615, 543), (397, 398, 649, 648), (113, 377, 633, 531), (301, 487, 666, 577), (296, 297, 574, 573), (357, 181, 542, 618), (403, 400, 650, 652), (348, 349, 613, 612), (381, 109, 530, 636), (297, 298, 575, 574), (253, 329, 598, 554), (402, 403, 652, 651), (333, 263, 555, 601), (300, 301, 577, 576), (352, 353, 615, 614), (301, 302, 578, 577), (465, 301, 577, 663), (353, 354, 616, 615), (173, 357, 618, 541), (101, 381, 636, 529), (305, 475, 664, 580)])
_uv = me_cone.uv_layers.new(name='UVMap')
_uv.uv.foreach_set('vector', [-0.6507, 0.982, -0.6339, -8.725, 1.276, 0.7922, -1.462, 1.868, 2.586, -0.2879, 2.738, -0.2871, -1.58, 2.021, 1.826, -0.5125, -0.0139, 1.058, -0.4687, 0.6022, 1.645, -0.8041, 0.1491, 1.094, -0.3862, 0.7357, 1.414, -1.057, 0.3157, 1.096, -0.2791, 0.8504, 1.135, -1.256, 0.4797, 1.068, -0.1518, 0.9421, 0.8242, -1.4, 0.6349, 1.008, -0.009122, 1.007, 0.4913, -1.481, 0.7749, 0.9172, 0.1436, 1.043, 0.1492, -1.494, 0.8951, 0.8022, 0.3004, 1.049, -0.1893, -1.441, 0.9913, 0.6664, 0.4552, 1.024, -0.5121, -1.325, 1.057, 0.5132, 0.6022, 0.9686, -0.8041, -1.145, 1.093, 0.3509, 0.7357, 0.8862, -1.056, -0.9129, 1.098, 0.1844, 0.8504, 0.7792, -1.259, -0.6363, 1.067, 0.02041, 0.9421, 0.6519, -1.399, -0.3239, 1.007, -0.1347, 1.007, 0.5092, 0.9208, -1.025, 1.031, -0.4685, -0.7797, -0.27, -0.9222, -0.9657, 2.207, -0.984, -2.065, 0.3113, -2.38, 0.3007, 2.355, -1.112, 1.93, -1.343, -2.008, 0.7617, -2.198, 0.7745, 2.109, -1.545, 1.586, -1.64, -1.865, 1.192, -2.119, 1.281, 1.642, -1.776, 1.192, -1.864, -1.609, 1.56, -1.839, 1.695, 1.24, -2.045, 0.7622, -2.01, -1.369, 1.964, -1.517, 2.075, 0.7871, -2.238, 0.5668, 0.835, 0.4459, 0.8845, 0.3177, 0.9096, 0.1871, 0.9092, 0.05908, 0.8834, -0.06164, 0.8332, -0.1704, 0.7607, -0.2632, 0.6686, -0.3363, 0.5603, -0.3868, 0.44, -0.4129, 0.3121, -0.4133, 0.1816, -0.3882, 0.05335, -0.3387, -0.06755, -0.2665, -0.1764, -0.1744, -0.2687, -0.06585, -0.3409, 0.05496, -0.3901, 0.1834, -0.4144, 0.3145, -0.4132, 0.4433, -0.3868, 0.5649, -0.3366, 0.6746, -0.2643, 0.7682, -0.1725, 0.8419, -0.06443, 0.8927, 0.05581, 0.9185, 0.1837, 0.9184, 0.3142, 0.8926, 0.4422, 0.8421, 0.5627, 0.7689, 0.671, 0.6759, 0.7629, -1.183, 0.7837, -0.8414, 0.2645, 0.6543, 1.264, 0.3052, 1.778, 0.008703, -1.481, 0.3564, 1.043, -0.2749, 0.9172, -0.7569, -0.8659, -0.1622, -0.7509, -0.5584, 1.009, -1.192, 0.8805, -0.958, -0.658, -0.349, -0.6565, -0.4136, 1.158, -1.081, 1.16, -1.266, -0.3732, -0.5961, -0.5052, -0.1353, 1.248, -0.7078, 1.361, -1.207, -0.1185, -0.6488, -0.3532, -0.0005615, 1.33, -0.5988, 1.575, -1.297, 0.1974, -0.7726, -0.1538, 0.2317, 1.349, -0.2934, 1.699, -1.299, 0.527, -0.8438, 0.06815, 0.4633, 1.311, 0.03278, 1.737, -0.1185, 1.707, -0.3532, 1.149, 1.33, 0.5006, 1.575, 1.099, -1.744, 1.503, 2.603, 0.1837, 2.795, 0.2086, -1.813, 1.59, 0.7537, -0.7558, 0.5447, -0.774, 0.3682, -0.67, 0.2206, -0.5394, 0.03862, -0.4618, -0.1227, -0.3306, -0.1724, -0.1308, -0.1648, 0.06806, -0.2487, 0.2494, -0.2445, 0.4481, -0.2046, 0.6482, -0.05041, 0.7814, 0.06658, 0.9309, 0.1856, 1.097, 0.3646, 1.182, 0.5511, 1.25, 0.7477, 1.304, 0.9451, 1.229, 1.13, 1.163, 1.327, 1.109, 1.463, 0.965, 1.562, 0.7895, 1.683, 0.6365, 1.684, 0.4378, 1.743, 0.2512, 1.682, 0.06679, 1.627, -0.1108, 1.621, -0.3282, 1.414, -0.4079, 1.282, -0.5459, 1.134, -0.677, 0.9541, -0.767, -0.3805, 1.692, -0.5089, 1.058, 1.251, 0.6622, 1.366, 1.257, -0.302, 1.271, -4.171, -8.02, 1.406, 0.3583, 0.1974, 1.797, -0.1538, 1.273, 1.349, 0.2683, 1.699, 0.7934, 0.527, 1.799, 0.06815, 1.344, 1.311, 0.03665, 1.737, 0.4672, 0.677, 1.626, 0.2059, 1.31, 1.346, -0.1105, 1.938, 0.2807, 1.214, 1.637, 0.5591, 1.361, 1.107, -0.3756, 1.631, -0.1592, 1.233, 1.364, 0.6489, 1.25, 1.077, -0.5071, 1.729, -0.3769, 1.544, 1.157, 0.8946, 1.156, 0.8626, -0.6552, 1.483, -0.6555, 1.576, 0.9157, 0.9949, 1.028, 0.7511, -0.7779, 1.431, -0.9188, 1.882, 0.5656, 1.238, 0.8263, 0.437, -0.8108, 0.983, -1.04, 1.778, 0.318, 1.262, 0.6623, 0.2828, -0.8612, 0.8218, -1.223, 1.828, -0.05024, 1.358, 0.42, 0.02631, -0.8028, 0.4484, -1.222, 1.683, -0.2837, 1.341, 0.2355, -0.1543, -0.7639, 0.1948, -1.278, 1.551, -0.5529, 1.318, 0.02283, -0.3443, -0.6656, -0.1022, -1.238, 1.369, -0.7913, 1.253, -0.1811, -0.5115, -0.532, -0.3856, -1.14, 1.145, -0.9896, 1.149, -0.3684, -0.6494, -0.3684, -0.6447, -0.9896, 0.9851, -0.6618, 3.082, 9.585, -0.8677, -0.09972, 0.7995, -0.7757, 4.667, 8.519, -0.9081, 0.137, 0.5888, -0.8632, 6.036, 7.3, -0.9079, 0.3651, 0.3693, -0.9045, 7.221, 5.971, -0.859, 0.5922, 0.137, -0.9081, 8.294, 4.549, -0.7757, 0.7995, -0.6312, -1.093, -0.01706, -0.8389, -0.637, 0.8595, -1.186, 0.6299, -0.8635, 1.233, -0.7496, 0.6489, 1.007, 1.077, 0.8769, 1.729, -0.1414, -2.032, -0.5899, 2.451, -0.6615, 2.534, -0.206, -2.255, -0.5698, -1.877, -0.1389, 2.495, -0.2063, 2.758, -0.6843, -2.113, -1.003, -1.745, 0.3162, 2.602, 0.2915, 2.796, -1.073, -1.78, -1.369, -1.463, 0.7613, 2.507, 0.8007, 2.782, -1.517, -1.575, -1.641, -1.087, 1.192, 2.365, 1.263, 2.588, -1.842, -1.198, -1.866, -0.6929, 1.61, 2.167, 1.673, 2.313, -2.049, -0.7423, -2.046, -0.2743, 1.961, 1.867, 2.075, 2.017, -2.238, -0.2871, -2.064, 0.1887, 2.207, 1.484, 2.353, 1.61, -2.297, 0.2083, 0.75, 1.804, 1.408, -0.5621, 0.09325, -0.5598, -1.056, 1.413, 0.8504, -0.2791, 1.096, 0.3157, -0.4927, 1.136, -2.428, -8.58, 1.36, 0.5744, 1.053, 1.774, 1.236, -0.6723, -0.05386, -0.4178, -0.7767, 0.7976, 1.144, -8.827, 1.15, 0.9873, 1.944, -0.1905, -0.1659, 0.9906, -0.5237, 0.4552, -1.051, 1.053, -0.8176, 0.4772, 0.8443, 1.166, 0.6022, 1.738, -0.09219, 1.359, -5.799, -7.12, 1.404, 0.1307, -0.86, 0.5744, 2.928, -8.58, 0.9927, 1.136, 0.1249, 1.4, -6.609, -5.379, 1.353, -0.09699, -0.902, 0.3516, 4.433, -7.575, 0.8055, 1.264, 0.3749, 1.414, -8.253, -4.298, 1.288, -0.2931, -0.8997, 0.1249, 5.879, -6.609, 0.597, 1.353, 0.5744, 1.36, -8.477, -2.4, 1.136, -0.4927, -0.859, -0.0922, 7.499, -5.699, 0.3693, 1.404, 0.7975, 1.277, -8.827, -0.644, 0.9873, -0.6501, -0.771, -0.302, 8.358, -4.086, 0.1417, 1.406, 0.982, 1.151, -8.584, 1.12, 0.7922, -0.7762, -0.6364, -0.4927, 8.741, -2.326, -0.07438, 1.36, 1.162, 0.9851, -8.977, 3.051, 0.5997, -0.8677, -0.4928, -0.6496, 9.431, -0.6543, -0.303, 1.277, 1.271, 0.802, -7.703, 4.501, 0.3583, -0.9056, -0.2922, -0.7762, 9.475, 1.161, -0.482, 1.151, 1.363, 0.5888, -6.94, 6.148, 0.1349, -0.9079, 0.6903, -1.444, 0.04476, 1.024, -0.4904, 0.6657, 1.4, 0.3751, -5.379, 7.109, -0.09699, -0.8532, 1.011, -1.324, -0.1022, 0.9686, -0.5581, 0.5138, 1.402, 0.1484, -4.048, 8.295, -0.3055, -0.7643, 1.305, -1.146, -0.2356, 0.8861, -0.5939, 0.3509, 1.36, -0.07438, -2.326, 8.741, -0.4927, -0.6364, 1.555, -0.9124, -0.3504, 0.7791, -0.5964, 0.1843, 1.275, -0.2847, -0.6197, 9.08, -0.6514, -0.4745, 1.756, -0.6348, -0.4422, 0.6519, -0.5686, 0.02031, 1.151, -0.4745, 1.146, 9.326, -0.7754, -0.2847, 2.376, -0.5694, -2.036, -0.1417, -2.293, -0.2092, 2.578, -0.6744, 0.577, -1.36, 0.8326, -0.7259, -0.8197, 0.0465, -1.058, -0.5154, 2.571, -0.144, -1.909, -0.5784, -2.12, -0.6866, 2.705, -0.2014, 0.3007, -1.31, 0.6535, -0.7788, -0.8549, 0.229, -1.211, -0.3003, 2.566, 0.3114, -1.707, -0.9841, -1.888, -1.129, 2.752, 0.2866, -0.02353, -1.306, 0.4346, -0.8462, -0.8233, 0.4569, -1.262, 0.01861, 2.509, 0.7621, -1.429, -1.343, -1.541, -1.49, 2.741, 0.7879, -0.2719, -1.188, 0.2435, -0.843, -0.7891, 0.645, -1.329, 0.2853, 2.435, 1.233, -1.112, -1.67, -1.198, -1.843, 2.511, 1.221, 0.3112, -2.064, -0.9844, 2.207, -1.108, 2.348, 0.282, -2.208, -0.07438, -0.86, 9.08, 2.928, -0.6364, 0.9927, 2.142, 1.589, -0.7124, -1.9, -0.7204, -2.009, 2.311, 1.672, -0.6857, -0.3447, 1.248, 1.168, 1.749, -0.04688, 1.845, 1.932, -0.2753, -2.049, -0.2855, -2.233, 1.991, 2.043, -0.3243, -1.4, 0.5091, 1.007, -0.1349, 1.008, 1.502, 2.244, 0.1888, -2.063, 0.2136, -2.249, 1.611, 2.354, -0.6346, -1.255, 0.6519, 0.9422, 0.02038, 1.068, 1.09, 2.451, 0.6442, -2.072, 0.7062, -2.257, 1.174, 2.578, -0.9135, -1.057, 0.7792, 0.8504, 0.1844, 1.097, 0.6441, 2.571, 1.1, -1.991, 1.186, -2.117, 0.7061, 2.756, -1.144, -0.8032, 0.8861, 0.7356, 0.3509, 1.094, 0.1836, 2.604, 1.484, -1.707, 1.626, -1.882, 0.2085, 2.796, -1.323, -0.5111, 0.9686, 0.6022, 0.5133, 1.057, -0.275, 2.548, 1.819, -1.399, 1.994, -1.547, -0.2844, 2.729, -1.441, -0.1894, 1.024, 0.4552, 0.6656, 0.9903, -0.6924, 2.365, 2.171, -1.114, 2.307, -1.168, -0.7419, 2.548, -1.497, 0.1486, 1.049, 0.3004, 0.8031, 0.8958, -1.114, 2.171, 2.398, -0.7113, 2.545, -0.7398, -1.2, 2.345, -1.48, 0.4913, 1.043, 0.1436, 0.9173, 0.7749, 1.155, 0.8626, 1.156, 1.483, -0.6568, 1.544, -0.6557, 0.8946, -2.031, 0.6413, 2.414, 1.08, 2.577, 1.174, -2.255, 0.706, -2.036, 1.162, 0.2799, 0.4871, 0.4215, 0.396, 0.4215, 0.396, 2.414, 1.08, 0.3897, 0.4267, 0.3897, 0.4267, 0.3897, 0.4267, -1.911, 1.079, 0.1103, 0.4267, 0.1103, 0.4267, 0.1103, 0.4267, -1.813, 1.59, 0.3256, 0.4767, 0.4467, 0.3598, 0.4467, 0.3598, 2.534, 0.6416, 0.4215, 0.396, 0.4215, 0.396, 0.4215, 0.396, -1.744, 1.503, 0.1474, 0.4506, 0.1474, 0.4506, 0.1474, 0.4506, -0.3532, 1.149, 0.6561, 0.7826, 0.1474, 0.4506, 0.1474, 0.4506, -1.58, 2.021, 0.3684, 0.4575, 0.4643, 0.3193, 0.4643, 0.3193, 1.33, 0.5006, 0.4643, 0.3193, 0.4643, 0.3193, 0.3372, 0.9062, 2.586, -0.2879, 0.4643, 0.3193, 0.4643, 0.3193, 0.4643, 0.3193, -0.1538, 1.273, 0.7522, 0.6931, 0.1885, 0.4667, 0.1885, 0.4667, 2.738, -0.2871, 0.1885, 0.4667, 0.1885, 0.4667, 0.3568, 0.4637, 2.398, -0.7113, 0.4737, 0.2761, 0.4737, 0.2761, 0.4737, 0.2761, 0.06815, 1.344, 0.8229, 0.5816, 0.232, 0.4745, 0.232, 0.4745, 2.545, -0.7398, 0.232, 0.4745, 0.232, 0.4745, 0.3964, 0.4388, 2.171, -1.114, 0.4745, 0.232, 0.4745, 0.232, 0.4745, 0.232, 0.2059, 1.31, 0.901, 0.4765, 0.2761, 0.4737, 0.2761, 0.4737, 2.307, -1.168, 0.2761, 0.4737, 0.2761, 0.4737, 0.4305, 0.4066, 1.819, -1.399, 0.4667, 0.1885, 0.4667, 0.1885, 0.4667, 0.1885, 0.5591, 1.361, 0.9062, 0.3372, 0.3193, 0.4643, 0.3193, 0.4643, 1.994, -1.547, 0.3193, 0.4643, 0.3193, 0.4643, 0.4575, 0.3684, 1.484, -1.707, 0.4506, 0.1474, 0.4506, 0.1474, 0.4506, 0.1474, 0.6489, 1.25, 0.924, 0.2088, 0.3598, 0.4467, 0.3598, 0.4467, 1.626, -1.882, 0.3598, 0.4467, 0.3598, 0.4467, 0.4767, 0.3256, 1.1, -1.991, 0.4267, 0.1103, 0.4267, 0.1103, 0.4267, 0.1103, 0.8946, 1.156, 0.8975, 0.07862, 0.396, 0.4215, 0.396, 0.4215, 1.186, -2.117, 0.396, 0.4215, 0.396, 0.4215, 0.4871, 0.2799, 0.6442, -2.072, 0.396, 0.07848, 0.396, 0.07848, 0.396, 0.07848, 0.9949, 1.028, 0.8705, -0.05014, 0.4267, 0.3897, 0.4267, 0.3897, 0.7062, -2.257, 0.4267, 0.3897, 0.4267, 0.3897, 0.4883, 0.2331, 0.1888, -2.063, 0.3598, 0.05329, 0.3598, 0.05329, 0.3598, 0.05329, 1.238, 0.8263, 0.7826, -0.1561, 0.4506, 0.3526, 0.4506, 0.3526, 0.2136, -2.249, 0.4506, 0.3526, 0.4506, 0.3526, 0.4805, 0.1869, -0.2753, -2.049, 0.3193, 0.03565, 0.3193, 0.03565, 0.3193, 0.03565, 1.262, 0.6623, 0.6974, -0.2558, 0.4667, 0.3115, 0.4667, 0.3115, -0.2855, -2.233, 0.4667, 0.3115, 0.4667, 0.3115, 0.4637, 0.1432, -0.7124, -1.9, 0.2761, 0.02626, 0.2761, 0.02626, 0.2761, 0.02626, 1.358, 0.42, 0.5816, -0.3229, 0.4745, 0.268, 0.4745, 0.268, -0.7204, -2.009, 0.4745, 0.268, 0.4745, 0.268, 0.4388, 0.1036, -1.112, -1.67, 0.232, 0.02546, 0.232, 0.02546, 0.232, 0.02546, 1.341, 0.2355, 0.4635, -0.3766, 0.4737, 0.2239, 0.4737, 0.2239, -1.198, -1.843, 0.4737, 0.2239, 0.4737, 0.2239, 0.4066, 0.06954, -1.429, -1.343, 0.1885, 0.03329, 0.1885, 0.03329, 0.1885, 0.03329, 1.318, 0.02283, 0.3372, -0.4062, 0.4643, 0.1807, 0.4643, 0.1807, -1.541, -1.49, 0.4643, 0.1807, 0.4643, 0.1807, 0.3684, 0.04245, -1.707, -0.9841, 0.1474, 0.04945, 0.1474, 0.04945, 0.1474, 0.04945, 1.253, -0.1811, 0.2075, -0.4106, 0.4467, 0.1402, 0.4467, 0.1402, -1.888, -1.129, 0.4467, 0.1402, 0.4467, 0.1402, 0.3256, 0.02335, -1.909, -0.5784, 0.1103, 0.07332, 0.1103, 0.07332, 0.1103, 0.07332, 1.149, -0.3684, 0.07939, -0.3896, 0.4215, 0.104, 0.4215, 0.104, -2.12, -0.6866, 0.4215, 0.104, 0.4215, 0.104, 0.2799, 0.01295, 1.031, -0.4685, -0.05014, -0.3705, 0.3897, 0.07331, 0.3897, 0.07331, 2.355, -1.112, 0.1744, 0.02335, 0.05329, 0.1402, 0.05329, 0.1402, -0.7797, -0.27, 0.05329, 0.1402, 0.05329, 0.1402, 0.2925, -0.4106, 0.8326, -0.7259, -0.1587, -0.2875, 0.3526, 0.04945, 0.3526, 0.04945, 2.109, -1.545, 0.1316, 0.04245, 0.03565, 0.1807, 0.03565, 0.1807, -0.8197, 0.0465, 0.03565, 0.1807, 0.03565, 0.1807, 0.1548, -0.4327, 0.6535, -0.7788, -0.2558, -0.1974, 0.3115, 0.03329, 0.3115, 0.03329, 1.642, -1.776, 0.0934, 0.06954, 0.02626, 0.2239, 0.02626, 0.2239, -0.8549, 0.229, 0.02626, 0.2239, 0.02626, 0.2239, 0.03015, -0.3885, 0.4346, -0.8462, -0.329, -0.08665, 0.268, 0.02546, 0.268, 0.02546, 1.24, -2.045, 0.06121, 0.1036, 0.02546, 0.268, 0.02546, 0.268, -0.8233, 0.4569, 0.02546, 0.268, 0.02546, 0.268, -0.09019, -0.3333, 0.2435, -0.843, -0.3885, 0.03015, 0.2239, 0.02626, 0.2239, 0.02626, 0.7871, -2.238, 0.03626, 0.1432, 0.03329, 0.3115, 0.03329, 0.3115, -0.7891, 0.645, 0.03329, 0.3115, 0.03329, 0.3115, -0.1931, -0.2522, 0.282, -2.208, 0.01953, 0.187, 0.04945, 0.3526, 0.04945, 0.3526, -1.369, 1.964, 0.03329, 0.3115, 0.03329, 0.3115, 0.03329, 0.3115, 0.3112, -2.064, 0.1402, 0.05329, 0.1402, 0.05329, 0.1402, 0.05329, 1.699, 0.7934, -4.171, -8.02, -0.1185, 1.707, 0.5668, 0.835, 1.575, 1.099, -2.428, -8.58, -0.3805, 1.692, 0.4459, 0.8845, 1.366, 1.257, -0.6339, -8.725, -0.6568, 1.544, 0.3177, 0.9096, 1.156, 1.483, 1.144, -8.827, -0.8635, 1.233, 0.1871, 0.9092, 0.8769, 1.729, 2.928, -8.58, -1.051, 1.053, 0.05908, 0.8834, 0.6022, 1.738, 4.433, -7.575, -1.183, 0.7837, -0.06164, 0.8332, 0.3052, 1.778, 5.879, -6.609, -1.299, 0.527, -0.1704, 0.7607, 0.03278, 1.737, 7.499, -5.699, -1.297, 0.1974, -0.2632, 0.6686, -0.2934, 1.699, 8.358, -4.086, -1.207, -0.1185, -0.3363, 0.5603, -0.5988, 1.575, 8.741, -2.326, -1.266, -0.3732, -0.3868, 0.44, -0.7078, 1.361, 9.431, -0.6543, -0.958, -0.658, -0.4129, 0.3121, -1.081, 1.16, 9.475, 1.161, -0.7569, -0.8659, -0.4133, 0.1816, -1.192, 0.8805, 9.08, 2.928, -0.6312, -1.093, -0.3882, 0.05335, -1.186, 0.6299, 8.294, 4.549, -0.2719, -1.188, -0.3387, -0.06755, -1.329, 0.2853, 7.221, 5.971, -0.02353, -1.306, -0.2665, -0.1764, -1.262, 0.01861, 6.036, 7.3, 0.3007, -1.31, -0.1744, -0.2687, -1.211, -0.3003, 4.667, 8.519, 0.577, -1.36, -0.06585, -0.3409, -1.058, -0.5154, 3.082, 9.585, 0.9208, -1.025, 0.05496, -0.3901, -0.9222, -0.9657, 1.146, 9.326, 1.145, -0.9896, 0.1834, -0.4144, -0.6447, -0.9896, -0.6197, 9.08, 1.369, -0.7913, 0.3145, -0.4132, -0.3856, -1.14, -2.326, 8.741, 1.551, -0.5529, 0.4433, -0.3868, -0.1022, -1.238, -4.048, 8.295, 1.683, -0.2837, 0.5649, -0.3366, 0.1948, -1.278, -5.379, 7.109, 1.828, -0.05024, 0.6746, -0.2643, 0.4484, -1.222, -6.94, 6.148, 1.778, 0.318, 0.7682, -0.1725, 0.8218, -1.223, -7.703, 4.501, 1.882, 0.5656, 0.8419, -0.06443, 0.983, -1.04, -8.977, 3.051, 1.576, 0.9157, 0.8927, 0.05581, 1.431, -0.9188, -8.584, 1.12, 1.544, 1.157, 0.9185, 0.1837, 1.483, -0.6555, -8.827, -0.644, 1.233, 1.364, 0.9184, 0.3142, 1.729, -0.3769, -8.477, -2.4, 1.214, 1.637, 0.8926, 0.4422, 1.631, -0.1592, -8.253, -4.298, 0.677, 1.626, 0.8421, 0.5627, 1.938, 0.2807, -6.609, -5.379, 0.527, 1.799, 0.7689, 0.671, 0.1974, 1.797, 0.6759, 0.7629, 1.737, 0.4672, -5.799, -7.12, -0.1622, -0.7509, -0.4185, 0.2918, 0.1402, 0.05329, 0.1402, 0.05329, -0.206, -2.255, 0.01166, 0.2331, 0.07332, 0.3897, 0.07332, 0.3897, -0.5584, 1.009, 0.07332, 0.3897, 0.07332, 0.3897, -0.3441, -0.04211, -0.349, -0.6565, -0.4087, 0.4225, 0.104, 0.07848, 0.104, 0.07848, -0.6843, -2.113, 0.01295, 0.2799, 0.104, 0.4215, 0.104, 0.4215, -0.4136, 1.158, 0.104, 0.4215, 0.104, 0.4215, -0.3975, 0.07862, -0.5961, -0.5052, -0.3441, 0.5421, 0.07331, 0.1103, 0.07331, 0.1103, -1.073, -1.78, 0.02335, 0.3256, 0.1402, 0.4467, 0.1402, 0.4467, -0.1353, 1.248, 0.1402, 0.4467, 0.1402, 0.4467, -0.4297, 0.2093, -0.6488, -0.3532, -0.2826, 0.6561, 0.04945, 0.1474, 0.04945, 0.1474, -1.517, -1.575, 0.04245, 0.3684, 0.1807, 0.4643, 0.1807, 0.4643, -0.0005615, 1.33, 0.1807, 0.4643, 0.1807, 0.4643, -0.4062, 0.3372, -0.7726, -0.1538, -0.1931, 0.7522, 0.03329, 0.1885, 0.03329, 0.1885, -1.842, -1.198, 0.06954, 0.4066, 0.2239, 0.4737, 0.2239, 0.4737, 0.2317, 1.349, 0.2239, 0.4737, 0.2239, 0.4737, -0.3836, 0.4672, -0.8438, 0.06815, -0.08164, 0.8229, 0.02546, 0.232, 0.02546, 0.232, -2.049, -0.7423, 0.1036, 0.4388, 0.268, 0.4745, 0.268, 0.4745, 0.4633, 1.311, 0.268, 0.4745, 0.268, 0.4745, -0.329, 0.5867, -0.8414, 0.2645, 0.0365, 0.8766, 0.02626, 0.2761, 0.02626, 0.2761, -2.238, -0.2871, 0.1432, 0.4637, 0.3115, 0.4667, 0.3115, 0.4667, 0.6543, 1.264, 0.3115, 0.4667, 0.3115, 0.4667, -0.2472, 0.687, -0.8176, 0.4772, 0.1628, 0.9062, 0.03565, 0.3193, 0.03565, 0.3193, -2.297, 0.2083, 0.187, 0.4805, 0.3526, 0.4506, 0.3526, 0.4506, 0.8443, 1.166, 0.3526, 0.4506, 0.3526, 0.4506, -0.1524, 0.7756, -0.7496, 0.6489, 0.2912, 0.924, 0.05329, 0.3598, 0.05329, 0.3598, -2.255, 0.706, 0.2331, 0.4883, 0.3897, 0.4267, 0.3897, 0.4267, 1.007, 1.077, 0.3897, 0.4267, 0.3897, 0.4267, -0.04211, 0.8441, -1.911, 1.079, -2.036, 1.162, 0.4215, 0.396, 0.2669, 0.4883, 2.577, 1.174, 2.414, 1.08, 0.2331, 0.4883, 0.07848, 0.396, 1.155, 0.8626, -0.6557, 0.8946, 0.07848, 0.396, 0.4215, 0.396, -1.744, 1.503, -1.813, 1.59, 0.4467, 0.3598, 0.3131, 0.4805, 2.756, 0.7061, 2.534, 0.6416, 0.2799, 0.4871, 0.1103, 0.4267, 1.251, 0.6622, -0.5089, 1.058, 0.1103, 0.4267, 0.4467, 0.3598, 1.33, 0.5006, -0.3532, 1.149, 0.1474, 0.4506, 0.4643, 0.3193, -1.462, 1.868, -1.58, 2.021, 0.4643, 0.3193, 0.3568, 0.4637, 2.795, 0.2086, 2.603, 0.1837, 0.3256, 0.4767, 0.1474, 0.4506, 2.738, -0.2871, 2.586, -0.2879, 0.3684, 0.4575, 0.1885, 0.4667, 1.349, 0.2683, -0.1538, 1.273, 0.1885, 0.4667, 0.4737, 0.2761, -1.114, 2.171, -1.2, 2.345, 0.4737, 0.2761, 0.3964, 0.4388, 2.545, -0.7398, 2.398, -0.7113, 0.4066, 0.4305, 0.232, 0.4745, 1.311, 0.03665, 0.06815, 1.344, 0.232, 0.4745, 0.4745, 0.232, -0.6924, 2.365, -0.7419, 2.548, 0.4745, 0.232, 0.4305, 0.4066, 2.307, -1.168, 2.171, -1.114, 0.4388, 0.3964, 0.2761, 0.4737, 1.346, -0.1105, 0.2059, 1.31, 0.2761, 0.4737, 0.4667, 0.1885, -0.275, 2.548, -0.2844, 2.729, 0.4667, 0.1885, 0.4575, 0.3684, 1.994, -1.547, 1.819, -1.399, 0.4637, 0.3568, 0.3193, 0.4643, 1.107, -0.3756, 0.5591, 1.361, 0.3193, 0.4643, 0.4506, 0.1474, 0.1836, 2.604, 0.2085, 2.796, 0.4506, 0.1474, 0.4767, 0.3256, 1.626, -1.882, 1.484, -1.707, 0.4805, 0.3131, 0.3598, 0.4467, 1.077, -0.5071, 0.6489, 1.25, 0.3598, 0.4467, 0.4267, 0.1103, 0.6441, 2.571, 0.7061, 2.756, 0.4267, 0.1103, 0.4871, 0.2799, 1.186, -2.117, 1.1, -1.991, 0.4883, 0.2669, 0.396, 0.4215, 0.8626, -0.6552, 0.8946, 1.156, 0.396, 0.4215, 0.396, 0.07848, 1.09, 2.451, 1.174, 2.578, 0.396, 0.07848, 0.4883, 0.2331, 0.7062, -2.257, 0.6442, -2.072, 0.4871, 0.2201, 0.4267, 0.3897, 0.7511, -0.7779, 0.9949, 1.028, 0.4267, 0.3897, 0.3598, 0.05329, 1.502, 2.244, 1.611, 2.354, 0.3598, 0.05329, 0.4805, 0.1869, 0.2136, -2.249, 0.1888, -2.063, 0.4767, 0.1744, 0.4506, 0.3526, 0.437, -0.8108, 1.238, 0.8263, 0.4506, 0.3526, 0.3193, 0.03565, 1.845, 1.932, 1.991, 2.043, 0.3193, 0.03565, 0.4637, 0.1432, -0.2855, -2.233, -0.2753, -2.049, 0.4575, 0.1316, 0.4667, 0.3115, 0.2828, -0.8612, 1.262, 0.6623, 0.4667, 0.3115, 0.2761, 0.02626, 2.142, 1.589, 2.311, 1.672, 0.2761, 0.02626, 0.4388, 0.1036, -0.7204, -2.009, -0.7124, -1.9, 0.4305, 0.0934, 0.4745, 0.268, 0.02631, -0.8028, 1.358, 0.42, 0.4745, 0.268, 0.232, 0.02546, 2.435, 1.233, 2.511, 1.221, 0.232, 0.02546, 0.4066, 0.06954, -1.198, -1.843, -1.112, -1.67, 0.3964, 0.06121, 0.4737, 0.2239, -0.1543, -0.7639, 1.341, 0.2355, 0.4737, 0.2239, 0.1885, 0.03329, 2.509, 0.7621, 2.741, 0.7879, 0.1885, 0.03329, 0.3684, 0.04245, -1.541, -1.49, -1.429, -1.343, 0.3568, 0.03626, 0.4643, 0.1807, -0.3443, -0.6656, 1.318, 0.02283, 0.4643, 0.1807, 0.1474, 0.04945, 2.566, 0.3114, 2.752, 0.2866, 0.1474, 0.04945, 0.3256, 0.02335, -1.888, -1.129, -1.707, -0.9841, 0.3131, 0.01953, 0.4467, 0.1402, -0.5115, -0.532, 1.253, -0.1811, 0.4467, 0.1402, 0.1103, 0.07332, 2.571, -0.144, 2.705, -0.2014, 0.1103, 0.07332, 0.2799, 0.01295, -2.12, -0.6866, -1.909, -0.5784, 0.2669, 0.01166, 0.4215, 0.104, -0.6494, -0.3684, 1.149, -0.3684, 0.4215, 0.104, 0.07848, 0.104, 2.376, -0.5694, 2.578, -0.6744, 0.07848, 0.104, 0.2331, 0.01166, -0.7797, -0.27, 1.031, -0.4685, 0.3897, 0.07331, 0.05329, 0.1402, 2.207, -0.984, 2.355, -1.112, 0.05329, 0.1402, 0.1869, 0.01953, -2.293, -0.2092, -2.036, -0.1417, 0.2201, 0.01295, 0.3897, 0.07331, -0.8197, 0.0465, 0.8326, -0.7259, 0.3526, 0.04945, 0.03565, 0.1807, 1.93, -1.343, 2.109, -1.545, 0.03565, 0.1807, 0.1432, 0.03626, -2.38, 0.3007, -2.065, 0.3113, 0.1744, 0.02335, 0.3526, 0.04945, -0.8549, 0.229, 0.6535, -0.7788, 0.3115, 0.03329, 0.02626, 0.2239, 1.586, -1.64, 1.642, -1.776, 0.02626, 0.2239, 0.1036, 0.06121, -2.198, 0.7745, -2.008, 0.7617, 0.1316, 0.04245, 0.3115, 0.03329, -0.8233, 0.4569, 0.4346, -0.8462, 0.268, 0.02546, 0.02546, 0.268, 1.192, -1.864, 1.24, -2.045, 0.02546, 0.268, 0.06954, 0.0934, -2.119, 1.281, -1.865, 1.192, 0.0934, 0.06954, 0.268, 0.02546, -0.7891, 0.645, 0.2435, -0.843, 0.2239, 0.02626, 0.03329, 0.3115, 0.7622, -2.01, 0.7871, -2.238, 0.03329, 0.3115, 0.04245, 0.1316, -1.839, 1.695, -1.609, 1.56, 0.06121, 0.1036, 0.2239, 0.02626, 0.3112, -2.064, 0.282, -2.208, 0.04945, 0.3526, 0.02335, 0.1744, -1.517, 2.075, -1.369, 1.964, 0.03626, 0.1432, 0.1807, 0.03565, -0.637, 0.8595, -0.01706, -0.8389, 0.1807, 0.03565, 0.04945, 0.3526, 0.1974, 1.797, 1.699, 0.7934, 0.5668, 0.835, 0.6759, 0.7629, -0.1185, 1.707, 1.575, 1.099, 0.4459, 0.8845, 0.5668, 0.835, -0.3805, 1.692, 1.366, 1.257, 0.3177, 0.9096, 0.4459, 0.8845, -0.6568, 1.544, 1.156, 1.483, 0.1871, 0.9092, 0.3177, 0.9096, -0.8635, 1.233, 0.8769, 1.729, 0.05908, 0.8834, 0.1871, 0.9092, -1.051, 1.053, 0.6022, 1.738, -0.06164, 0.8332, 0.05908, 0.8834, -1.183, 0.7837, 0.3052, 1.778, -0.1704, 0.7607, -0.06164, 0.8332, -1.299, 0.527, 0.03278, 1.737, -0.2632, 0.6686, -0.1704, 0.7607, -1.297, 0.1974, -0.2934, 1.699, -0.3363, 0.5603, -0.2632, 0.6686, -1.207, -0.1185, -0.5988, 1.575, -0.3868, 0.44, -0.3363, 0.5603, -1.266, -0.3732, -0.7078, 1.361, -0.4129, 0.3121, -0.3868, 0.44, -0.958, -0.658, -1.081, 1.16, -0.4133, 0.1816, -0.4129, 0.3121, -0.7569, -0.8659, -1.192, 0.8805, -0.3882, 0.05335, -0.4133, 0.1816, -0.6312, -1.093, -1.186, 0.6299, -0.3387, -0.06755, -0.3882, 0.05335, -0.2719, -1.188, -1.329, 0.2853, -0.2665, -0.1764, -0.3387, -0.06755, -0.02353, -1.306, -1.262, 0.01861, -0.1744, -0.2687, -0.2665, -0.1764, 0.3007, -1.31, -1.211, -0.3003, -0.06585, -0.3409, -0.1744, -0.2687, 0.577, -1.36, -1.058, -0.5154, 0.05496, -0.3901, -0.06585, -0.3409, 0.9208, -1.025, -0.9222, -0.9657, 0.1834, -0.4144, 0.05496, -0.3901, 1.145, -0.9896, -0.6447, -0.9896, 0.3145, -0.4132, 0.1834, -0.4144, 1.369, -0.7913, -0.3856, -1.14, 0.4433, -0.3868, 0.3145, -0.4132, 1.551, -0.5529, -0.1022, -1.238, 0.5649, -0.3366, 0.4433, -0.3868, 1.683, -0.2837, 0.1948, -1.278, 0.6746, -0.2643, 0.5649, -0.3366, 1.828, -0.05024, 0.4484, -1.222, 0.7682, -0.1725, 0.6746, -0.2643, 1.778, 0.318, 0.8218, -1.223, 0.8419, -0.06443, 0.7682, -0.1725, 1.882, 0.5656, 0.983, -1.04, 0.8927, 0.05581, 0.8419, -0.06443, 1.576, 0.9157, 1.431, -0.9188, 0.9185, 0.1837, 0.8927, 0.05581, 1.544, 1.157, 1.483, -0.6555, 0.9184, 0.3142, 0.9185, 0.1837, 1.233, 1.364, 1.729, -0.3769, 0.8926, 0.4422, 0.9184, 0.3142, 1.214, 1.637, 1.631, -0.1592, 0.8421, 0.5627, 0.8926, 0.4422, 0.677, 1.626, 1.938, 0.2807, 0.7689, 0.671, 0.8421, 0.5627, 0.527, 1.799, 1.737, 0.4672, 0.6759, 0.7629, 0.7689, 0.671, -0.5584, 1.009, -0.1622, -0.7509, 0.1402, 0.05329, 0.07332, 0.3897, -0.1414, -2.032, -0.206, -2.255, 0.07332, 0.3897, 0.01295, 0.2201, -1.108, 2.348, -0.9844, 2.207, 0.01953, 0.187, 0.1402, 0.05329, -0.4136, 1.158, -0.349, -0.6565, 0.104, 0.07848, 0.104, 0.4215, -0.5698, -1.877, -0.6843, -2.113, 0.104, 0.4215, 0.01166, 0.2669, -0.6615, 2.534, -0.5899, 2.451, 0.01166, 0.2331, 0.104, 0.07848, -0.1353, 1.248, -0.5961, -0.5052, 0.07331, 0.1103, 0.1402, 0.4467, -1.003, -1.745, -1.073, -1.78, 0.1402, 0.4467, 0.01953, 0.3131, -0.2063, 2.758, -0.1389, 2.495, 0.01295, 0.2799, 0.07331, 0.1103, -0.0005615, 1.33, -0.6488, -0.3532, 0.04945, 0.1474, 0.1807, 0.4643, -1.369, -1.463, -1.517, -1.575, 0.1807, 0.4643, 0.03626, 0.3568, 0.2915, 2.796, 0.3162, 2.602, 0.02335, 0.3256, 0.04945, 0.1474, 0.2317, 1.349, -0.7726, -0.1538, 0.03329, 0.1885, 0.2239, 0.4737, -1.641, -1.087, -1.842, -1.198, 0.2239, 0.4737, 0.06121, 0.3964, 0.8007, 2.782, 0.7613, 2.507, 0.04245, 0.3684, 0.03329, 0.1885, 0.4633, 1.311, -0.8438, 0.06815, 0.02546, 0.232, 0.268, 0.4745, -1.866, -0.6929, -2.049, -0.7423, 0.268, 0.4745, 0.0934, 0.4305, 1.263, 2.588, 1.192, 2.365, 0.06954, 0.4066, 0.02546, 0.232, 0.6543, 1.264, -0.8414, 0.2645, 0.02626, 0.2761, 0.3115, 0.4667, -2.046, -0.2743, -2.238, -0.2871, 0.3115, 0.4667, 0.1316, 0.4575, 1.673, 2.313, 1.61, 2.167, 0.1036, 0.4388, 0.02626, 0.2761, 0.8443, 1.166, -0.8176, 0.4772, 0.03565, 0.3193, 0.3526, 0.4506, -2.064, 0.1887, -2.297, 0.2083, 0.3526, 0.4506, 0.1744, 0.4767, 2.075, 2.017, 1.961, 1.867, 0.1432, 0.4637, 0.03565, 0.3193, 1.007, 1.077, -0.7496, 0.6489, 0.05329, 0.3598, 0.3897, 0.4267, -2.031, 0.6413, -2.255, 0.706, 0.3897, 0.4267, 0.2201, 0.4871, 2.353, 1.61, 2.207, 1.484, 0.187, 0.4805, 0.05329, 0.3598, -0.6507, 0.982, 1.276, 0.7922, 2.534, 0.6416, -1.911, 1.079, 0.5447, -0.774, 0.7537, -0.7558, 0.75, 0.317, 0.7631, 0.3157, -4.171, -8.02, -0.302, 1.271, -0.3532, 1.149, -0.1185, 1.707, 1.36, 0.5744, -2.428, -8.58, 1.575, 1.099, 1.33, 0.5006, -2.428, -8.58, -0.4927, 1.136, -0.5089, 1.058, -0.3805, 1.692, 1.276, 0.7922, -0.6339, -8.725, 1.366, 1.257, 1.251, 0.6622, -0.4927, 1.136, 1.36, 0.5744, 2.603, 0.1837, -1.744, 1.503, 0.3682, -0.67, 0.5447, -0.774, 0.7631, 0.3157, 0.7756, 0.3119, 1.15, 0.9873, 1.144, -8.827, 1.156, 1.483, 1.155, 0.8626, -0.6339, -8.725, -0.6507, 0.982, -0.6557, 0.8946, -0.6568, 1.544, -0.302, 1.271, 1.406, 0.3583, 2.586, -0.2879, -1.462, 1.868, 0.2206, -0.5394, 0.3682, -0.67, 0.7756, 0.3119, 0.7872, 0.3057, 1.144, -8.827, -0.7767, 0.7976, -0.7496, 0.6489, -0.8635, 1.233, 0.9927, 1.136, 2.928, -8.58, 0.8769, 1.729, 1.007, 1.077, -0.09219, 1.359, 1.404, 0.1307, 2.398, -0.7113, -1.114, 2.171, 0.03862, -0.4618, 0.2206, -0.5394, 0.7872, 0.3057, 0.7974, 0.2974, 2.928, -8.58, -0.86, 0.5744, -0.8176, 0.4772, -1.051, 1.053, 0.8055, 1.264, 4.433, -7.575, 0.6022, 1.738, 0.8443, 1.166, 0.1249, 1.4, 1.353, -0.09699, 2.171, -1.114, -0.6924, 2.365, -0.1227, -0.3306, 0.03862, -0.4618, 0.7974, 0.2974, 0.8057, 0.2872, 4.433, -7.575, -0.902, 0.3516, -0.8414, 0.2645, -1.183, 0.7837, 0.597, 1.353, 5.879, -6.609, 0.3052, 1.778, 0.6543, 1.264, 0.3749, 1.414, 1.288, -0.2931, 1.819, -1.399, -0.275, 2.548, -0.1724, -0.1308, -0.1227, -0.3306, 0.8057, 0.2872, 0.8119, 0.2756, 5.879, -6.609, -0.8997, 0.1249, -0.8438, 0.06815, -1.299, 0.527, 0.3693, 1.404, 7.499, -5.699, 0.03278, 1.737, 0.4633, 1.311, 0.5744, 1.36, 1.136, -0.4927, 1.484, -1.707, 0.1836, 2.604, -0.1648, 0.06806, -0.1724, -0.1308, 0.8119, 0.2756, 0.8157, 0.2631, 7.499, -5.699, -0.859, -0.0922, -0.7726, -0.1538, -1.297, 0.1974, 0.1417, 1.406, 8.358, -4.086, -0.2934, 1.699, 0.2317, 1.349, 0.7975, 1.277, 0.9873, -0.6501, 1.1, -1.991, 0.6441, 2.571, -0.2487, 0.2494, -0.1648, 0.06806, 0.8157, 0.2631, 0.817, 0.25, 8.358, -4.086, -0.771, -0.302, -0.6488, -0.3532, -1.207, -0.1185, -0.07438, 1.36, 8.741, -2.326, -0.5988, 1.575, -0.0005615, 1.33, 0.982, 1.151, 0.7922, -0.7762, 0.6442, -2.072, 1.09, 2.451, -0.2445, 0.4481, -0.2487, 0.2494, 0.817, 0.25, 0.8157, 0.2369, 8.741, -2.326, -0.6364, -0.4927, -0.5961, -0.5052, -1.266, -0.3732, -0.303, 1.277, 9.431, -0.6543, -0.7078, 1.361, -0.1353, 1.248, 1.162, 0.9851, 0.5997, -0.8677, 0.1888, -2.063, 1.502, 2.244, -0.2046, 0.6482, -0.2445, 0.4481, 0.8157, 0.2369, 0.8119, 0.2244, 9.431, -0.6543, -0.4928, -0.6496, -0.349, -0.6565, -0.958, -0.658, -0.482, 1.151, 9.475, 1.161, -1.081, 1.16, -0.4136, 1.158, 1.271, 0.802, 0.3583, -0.9056, -0.2753, -2.049, 1.845, 1.932, -0.05041, 0.7814, -0.2046, 0.6482, 0.8119, 0.2244, 0.8057, 0.2128, 9.475, 1.161, -0.2922, -0.7762, -0.1622, -0.7509, -0.7569, -0.8659, -0.6364, 0.9927, 9.08, 2.928, -1.192, 0.8805, -0.5584, 1.009, 1.363, 0.5888, 0.1349, -0.9079, -0.7124, -1.9, 2.142, 1.589, 0.06658, 0.9309, -0.05041, 0.7814, 0.8057, 0.2128, 0.7974, 0.2026, 8.294, 4.549, 0.137, -0.9081, 0.2435, -0.843, -0.2719, -1.188, -0.859, 0.5922, 7.221, 5.971, -1.329, 0.2853, -0.7891, 0.645, 1.4, 0.3751, -0.09699, -0.8532, -1.112, -1.67, 2.435, 1.233, 0.1856, 1.097, 0.06658, 0.9309, 0.7974, 0.2026, 0.7872, 0.1943, 7.221, 5.971, 0.3693, -0.9045, 0.4346, -0.8462, -0.02353, -1.306, -0.9079, 0.3651, 6.036, 7.3, -1.262, 0.01861, -0.8233, 0.4569, 1.402, 0.1484, -0.3055, -0.7643, -1.429, -1.343, 2.509, 0.7621, 0.3646, 1.182, 0.1856, 1.097, 0.7872, 0.1943, 0.7756, 0.1881, 6.036, 7.3, 0.5888, -0.8632, 0.6535, -0.7788, 0.3007, -1.31, -0.9081, 0.137, 4.667, 8.519, -1.211, -0.3003, -0.8549, 0.229, 1.36, -0.07438, -0.4927, -0.6364, -1.707, -0.9841, 2.566, 0.3114, 0.5511, 1.25, 0.3646, 1.182, 0.7756, 0.1881, 0.7631, 0.1843, 4.667, 8.519, 0.7995, -0.7757, 0.8326, -0.7259, 0.577, -1.36, -0.8677, -0.09972, 3.082, 9.585, -1.058, -0.5154, -0.8197, 0.0465, 1.275, -0.2847, -0.6514, -0.4745, -1.909, -0.5784, 2.571, -0.144, 0.7477, 1.304, 0.5511, 1.25, 0.7631, 0.1843, 0.75, 0.183, 3.082, 9.585, 0.9851, -0.6618, 1.031, -0.4685, 0.9208, -1.025, -0.7754, -0.2847, 1.146, 9.326, -0.9222, -0.9657, -0.7797, -0.27, 1.151, -0.4745, -0.7754, -0.2847, -2.036, -0.1417, 2.376, -0.5694, 0.9451, 1.229, 0.7477, 1.304, 0.75, 0.183, 0.7369, 0.1843, 1.146, 9.326, 1.151, -0.4745, 1.149, -0.3684, 1.145, -0.9896, -0.6514, -0.4745, -0.6197, 9.08, -0.6447, -0.9896, -0.6494, -0.3684, 0.9851, -0.6618, -0.8677, -0.09972, -2.065, 0.3113, 2.207, -0.984, 1.13, 1.163, 0.9451, 1.229, 0.7369, 0.1843, 0.7244, 0.1881, -0.6197, 9.08, 1.275, -0.2847, 1.253, -0.1811, 1.369, -0.7913, -0.4927, -0.6364, -2.326, 8.741, -0.3856, -1.14, -0.5115, -0.532, 0.7995, -0.7757, -0.9081, 0.137, -2.008, 0.7617, 1.93, -1.343, 1.327, 1.109, 1.13, 1.163, 0.7244, 0.1881, 0.7128, 0.1943, -2.326, 8.741, 1.36, -0.07438, 1.318, 0.02283, 1.551, -0.5529, -0.3055, -0.7643, -4.048, 8.295, -0.1022, -1.238, -0.3443, -0.6656, 0.5888, -0.8632, -0.9079, 0.3651, -1.865, 1.192, 1.586, -1.64, 1.463, 0.965, 1.327, 1.109, 0.7128, 0.1943, 0.7026, 0.2026, -4.048, 8.295, 1.402, 0.1484, 1.341, 0.2355, 1.683, -0.2837, -0.09699, -0.8532, -5.379, 7.109, 0.1948, -1.278, -0.1543, -0.7639, 0.3693, -0.9045, -0.859, 0.5922, -1.609, 1.56, 1.192, -1.864, 1.562, 0.7895, 1.463, 0.965, 0.7026, 0.2026, 0.6943, 0.2128, -5.379, 7.109, 1.4, 0.3751, 1.358, 0.42, 1.828, -0.05024, 0.1349, -0.9079, -6.94, 6.148, 0.4484, -1.222, 0.02631, -0.8028, 0.137, -0.9081, -0.7757, 0.7995, -1.369, 1.964, 0.7622, -2.01, 1.683, 0.6365, 1.562, 0.7895, 0.6943, 0.2128, 0.6881, 0.2244, 9.08, 2.928, -0.07438, -0.86, -0.01706, -0.8389, -0.6312, -1.093, -0.7757, 0.7995, 8.294, 4.549, -1.186, 0.6299, -0.637, 0.8595, -6.94, 6.148, 1.363, 0.5888, 1.262, 0.6623, 1.778, 0.318, 0.3583, -0.9056, -7.703, 4.501, 0.8218, -1.223, 0.2828, -0.8612, -0.07438, -0.86, -0.6364, 0.9927, -0.9844, 2.207, 0.3112, -2.064, 1.684, 0.4378, 1.683, 0.6365, 0.6881, 0.2244, 0.6843, 0.2369, -7.703, 4.501, 1.271, 0.802, 1.238, 0.8263, 1.882, 0.5656, 0.5997, -0.8677, -8.977, 3.051, 0.983, -1.04, 0.437, -0.8108, -0.2922, -0.7762, -0.482, 1.151, -0.5899, 2.451, -0.1414, -2.032, 1.743, 0.2512, 1.684, 0.4378, 0.6843, 0.2369, 0.683, 0.25, -8.977, 3.051, 1.162, 0.9851, 0.9949, 1.028, 1.576, 0.9157, 0.7922, -0.7762, -8.584, 1.12, 1.431, -0.9188, 0.7511, -0.7779, -0.4928, -0.6496, -0.303, 1.277, -0.1389, 2.495, -0.5698, -1.877, 1.682, 0.06679, 1.743, 0.2512, 0.683, 0.25, 0.6843, 0.2631, -8.584, 1.12, 0.982, 1.151, 0.8946, 1.156, 1.544, 1.157, 0.9873, -0.6501, -8.827, -0.644, 1.483, -0.6555, 0.8626, -0.6552, -0.6364, -0.4927, -0.07438, 1.36, 0.3162, 2.602, -1.003, -1.745, 1.627, -0.1108, 1.682, 0.06679, 0.6843, 0.2631, 0.6881, 0.2756, -8.827, -0.644, 0.7975, 1.277, 0.6489, 1.25, 1.233, 1.364, 1.136, -0.4927, -8.477, -2.4, 1.729, -0.3769, 1.077, -0.5071, -0.771, -0.302, 0.1417, 1.406, 0.7613, 2.507, -1.369, -1.463, 1.621, -0.3282, 1.627, -0.1108, 0.6881, 0.2756, 0.6943, 0.2872, -8.477, -2.4, 0.5744, 1.36, 0.5591, 1.361, 1.214, 1.637, 1.288, -0.2931, -8.253, -4.298, 1.631, -0.1592, 1.107, -0.3756, -0.859, -0.0922, 0.3693, 1.404, 1.192, 2.365, -1.641, -1.087, 1.414, -0.4079, 1.621, -0.3282, 0.6943, 0.2872, 0.7026, 0.2974, -8.253, -4.298, 0.3749, 1.414, 0.2059, 1.31, 0.677, 1.626, 1.353, -0.09699, -6.609, -5.379, 1.938, 0.2807, 1.346, -0.1105, -0.8997, 0.1249, 0.597, 1.353, 1.61, 2.167, -1.866, -0.6929, 1.282, -0.5459, 1.414, -0.4079, 0.7026, 0.2974, 0.7128, 0.3057, -6.609, -5.379, 0.1249, 1.4, 0.06815, 1.344, 0.527, 1.799, 1.404, 0.1307, -5.799, -7.12, 1.737, 0.4672, 1.311, 0.03665, -0.902, 0.3516, 0.8055, 1.264, 1.961, 1.867, -2.046, -0.2743, 1.134, -0.677, 1.282, -0.5459, 0.7128, 0.3057, 0.7244, 0.3119, -5.799, -7.12, -0.09219, 1.359, -0.1538, 1.273, 0.1974, 1.797, 1.406, 0.3583, -4.171, -8.02, 1.699, 0.7934, 1.349, 0.2683, -0.86, 0.5744, 0.9927, 1.136, 2.207, 1.484, -2.064, 0.1887, 0.9541, -0.767, 1.134, -0.677, 0.7244, 0.3119, 0.7369, 0.3157, -0.7767, 0.7976, 1.15, 0.9873, 2.414, 1.08, -2.031, 0.6413, 0.7537, -0.7558, 0.9541, -0.767, 0.7369, 0.3157, 0.75, 0.317, -1.911, 1.079, 2.534, 0.6416, 2.756, 0.7061, -2.036, 1.162, 0.03278, 1.737, 7.499, -5.699, 7.499, -5.699, 0.03278, 1.737, -4.048, 8.295, -0.3055, -0.7643, -0.3055, -0.7643, -4.048, 8.295, -0.3856, -1.14, -2.326, 8.741, -2.326, 8.741, -0.3856, -1.14, -8.827, -0.644, 0.9873, -0.6501, 0.9873, -0.6501, -8.827, -0.644, 7.499, -5.699, -1.297, 0.1974, -1.297, 0.1974, 7.499, -5.699, 0.3693, -0.9045, 7.221, 5.971, 7.221, 5.971, 0.3693, -0.9045, -2.326, 8.741, 1.551, -0.5529, 1.551, -0.5529, -2.326, 8.741, 6.036, 7.3, -0.9079, 0.3651, -0.9079, 0.3651, 6.036, 7.3, -0.2934, 1.699, 8.358, -4.086, 8.358, -4.086, -0.2934, 1.699, -0.302, 1.271, -4.171, -8.02, -4.171, -8.02, -0.302, 1.271, -0.1022, -1.238, -4.048, 8.295, -4.048, 8.295, -0.1022, -1.238, -0.859, -0.0922, 7.499, -5.699, 7.499, -5.699, -0.859, -0.0922, 8.358, -4.086, -1.207, -0.1185, -1.207, -0.1185, 8.358, -4.086, -4.048, 8.295, 1.683, -0.2837, 1.683, -0.2837, -4.048, 8.295, 1.402, 0.1484, -4.048, 8.295, -4.048, 8.295, 1.402, 0.1484, -2.428, -8.58, 1.36, 0.5744, 1.36, 0.5744, -2.428, -8.58, 0.7975, 1.277, -8.827, -0.644, -8.827, -0.644, 0.7975, 1.277, 8.358, -4.086, 0.1417, 1.406, 0.1417, 1.406, 8.358, -4.086, -0.5988, 1.575, 8.741, -2.326, 8.741, -2.326, -0.5988, 1.575, -5.379, 7.109, -0.09699, -0.8532, -0.09699, -0.8532, -5.379, 7.109, -0.4927, 1.136, -2.428, -8.58, -2.428, -8.58, -0.4927, 1.136, 0.1948, -1.278, -5.379, 7.109, -5.379, 7.109, 0.1948, -1.278, -8.477, -2.4, 1.136, -0.4927, 1.136, -0.4927, -8.477, -2.4, 8.741, -2.326, -1.266, -0.3732, -1.266, -0.3732, 8.741, -2.326, -5.379, 7.109, 1.828, -0.05024, 1.828, -0.05024, -5.379, 7.109, 0.5888, -0.8632, 6.036, 7.3, 6.036, 7.3, 0.5888, -0.8632, -0.6339, -8.725, 1.276, 0.7922, 1.276, 0.7922, -0.6339, -8.725, 4.667, 8.519, -0.9081, 0.137, -0.9081, 0.137, 4.667, 8.519, -0.7078, 1.361, 9.431, -0.6543, 9.431, -0.6543, -0.7078, 1.361, 0.4484, -1.222, -6.94, 6.148, -6.94, 6.148, 0.4484, -1.222, 9.431, -0.6543, -0.958, -0.658, -0.958, -0.658, 9.431, -0.6543, -0.771, -0.302, 8.358, -4.086, 8.358, -4.086, -0.771, -0.302, -6.94, 6.148, 1.778, 0.318, 1.778, 0.318, -6.94, 6.148, 1.4, 0.3751, -5.379, 7.109, -5.379, 7.109, 1.4, 0.3751, 0.5744, 1.36, -8.477, -2.4, -8.477, -2.4, 0.5744, 1.36, 8.741, -2.326, -0.07438, 1.36, -0.07438, 1.36, 8.741, -2.326, -1.081, 1.16, 9.475, 1.161, 9.475, 1.161, -1.081, 1.16, -6.94, 6.148, 0.1349, -0.9079, 0.1349, -0.9079, -6.94, 6.148, 1.144, -8.827, 1.15, 0.9873, 1.15, 0.9873, 1.144, -8.827, 0.8218, -1.223, -7.703, 4.501, -7.703, 4.501, 0.8218, -1.223, -8.253, -4.298, 1.288, -0.2931, 1.288, -0.2931, -8.253, -4.298, 9.475, 1.161, -0.7569, -0.8659, -0.7569, -0.8659, 9.475, 1.161, -7.703, 4.501, 1.882, 0.5656, 1.882, 0.5656, -7.703, 4.501, 0.7995, -0.7757, 4.667, 8.519, 4.667, 8.519, 0.7995, -0.7757, -0.6507, 0.982, -0.6339, -8.725, -0.6339, -8.725, -0.6507, 0.982, 3.082, 9.585, -0.8677, -0.09972, -0.8677, -0.09972, 3.082, 9.585, -1.192, 0.8805, 9.08, 2.928, 9.08, 2.928, -1.192, 0.8805, 0.983, -1.04, -8.977, 3.051, -8.977, 3.051, 0.983, -1.04, 9.08, 2.928, -0.6312, -1.093, -0.6312, -1.093, 9.08, 2.928, -0.6364, -0.4927, 8.741, -2.326, 8.741, -2.326, -0.6364, -0.4927, -8.977, 3.051, 1.576, 0.9157, 1.576, 0.9157, -8.977, 3.051, -0.07438, -0.86, 9.08, 2.928, 9.08, 2.928, -0.07438, -0.86, 0.3749, 1.414, -8.253, -4.298, -8.253, -4.298, 0.3749, 1.414, 9.431, -0.6543, -0.303, 1.277, -0.303, 1.277, 9.431, -0.6543, 1.699, 0.7934, -4.171, -8.02, -4.171, -8.02, 1.699, 0.7934, -1.186, 0.6299, 8.294, 4.549, 8.294, 4.549, -1.186, 0.6299, 8.294, 4.549, -0.7757, 0.7995, -0.7757, 0.7995, 8.294, 4.549, -0.7767, 0.7976, 1.144, -8.827, 1.144, -8.827, -0.7767, 0.7976, -4.171, -8.02, -0.1185, 1.707, -0.1185, 1.707, -4.171, -8.02, 1.431, -0.9188, -8.584, 1.12, -8.584, 1.12, 1.431, -0.9188, -6.609, -5.379, 1.353, -0.09699, 1.353, -0.09699, -6.609, -5.379, 8.294, 4.549, -0.2719, -1.188, -0.2719, -1.188, 8.294, 4.549, 0.9851, -0.6618, 3.082, 9.585, 3.082, 9.585, 0.9851, -0.6618, -8.584, 1.12, 1.544, 1.157, 1.544, 1.157, -8.584, 1.12, 1.363, 0.5888, -6.94, 6.148, -6.94, 6.148, 1.363, 0.5888, 2.928, -8.58, 0.9927, 1.136, 0.9927, 1.136, 2.928, -8.58, 1.575, 1.099, -2.428, -8.58, -2.428, -8.58, 1.575, 1.099, 1.146, 9.326, -0.7754, -0.2847, -0.7754, -0.2847, 1.146, 9.326, -1.329, 0.2853, 7.221, 5.971, 7.221, 5.971, -1.329, 0.2853, -7.703, 4.501, 0.3583, -0.9056, 0.3583, -0.9056, -7.703, 4.501, -2.428, -8.58, -0.3805, 1.692, -0.3805, 1.692, -2.428, -8.58, 1.483, -0.6555, -8.827, -0.644, -8.827, -0.644, 1.483, -0.6555, -0.4928, -0.6496, 9.431, -0.6543, 9.431, -0.6543, -0.4928, -0.6496, 7.221, 5.971, -0.02353, -1.306, -0.02353, -1.306, 7.221, 5.971, -8.827, -0.644, 1.233, 1.364, 1.233, 1.364, -8.827, -0.644, 0.1249, 1.4, -6.609, -5.379, -6.609, -5.379, 0.1249, 1.4, 9.475, 1.161, -0.482, 1.151, -0.482, 1.151, 9.475, 1.161, 1.366, 1.257, -0.6339, -8.725, -0.6339, -8.725, 1.366, 1.257, -1.262, 0.01861, 6.036, 7.3, 6.036, 7.3, -1.262, 0.01861, -0.86, 0.5744, 2.928, -8.58, 2.928, -8.58, -0.86, 0.5744, -0.6339, -8.725, -0.6568, 1.544, -0.6568, 1.544, -0.6339, -8.725, 1.729, -0.3769, -8.477, -2.4, -8.477, -2.4, 1.729, -0.3769, -5.799, -7.12, 1.404, 0.1307, 1.404, 0.1307, -5.799, -7.12, 6.036, 7.3, 0.3007, -1.31, 0.3007, -1.31, 6.036, 7.3, 1.151, -0.4745, 1.146, 9.326, 1.146, 9.326, 1.151, -0.4745, -8.477, -2.4, 1.214, 1.637, 1.214, 1.637, -8.477, -2.4, 1.271, 0.802, -7.703, 4.501, -7.703, 4.501, 1.271, 0.802, 4.433, -7.575, 0.8055, 1.264, 0.8055, 1.264, 4.433, -7.575, 1.156, 1.483, 1.144, -8.827, 1.144, -8.827, 1.156, 1.483, -0.6197, 9.08, -0.6514, -0.4745, -0.6514, -0.4745, -0.6197, 9.08, -1.211, -0.3003, 4.667, 8.519, 4.667, 8.519, -1.211, -0.3003, -8.977, 3.051, 0.5997, -0.8677, 0.5997, -0.8677, -8.977, 3.051, 1.144, -8.827, -0.8635, 1.233, -0.8635, 1.233, 1.144, -8.827, 1.631, -0.1592, -8.253, -4.298, -8.253, -4.298, 1.631, -0.1592, 4.667, 8.519, 0.577, -1.36, 0.577, -1.36, 4.667, 8.519, -0.2922, -0.7762, 9.475, 1.161, 9.475, 1.161, -0.2922, -0.7762, -8.253, -4.298, 0.677, 1.626, 0.677, 1.626, -8.253, -4.298, -0.09219, 1.359, -5.799, -7.12, -5.799, -7.12, -0.09219, 1.359, 9.08, 2.928, -0.6364, 0.9927, -0.6364, 0.9927, 9.08, 2.928, 0.8769, 1.729, 2.928, -8.58, 2.928, -8.58, 0.8769, 1.729, -1.058, -0.5154, 3.082, 9.585, 3.082, 9.585, -1.058, -0.5154, 2.928, -8.58, -1.051, 1.053, -1.051, 1.053, 2.928, -8.58, -0.902, 0.3516, 4.433, -7.575, 4.433, -7.575, -0.902, 0.3516, 1.938, 0.2807, -6.609, -5.379, -6.609, -5.379, 1.938, 0.2807, -4.171, -8.02, 1.406, 0.3583, 1.406, 0.3583, -4.171, -8.02, 3.082, 9.585, 0.9208, -1.025, 0.9208, -1.025, 3.082, 9.585, 1.275, -0.2847, -0.6197, 9.08, -0.6197, 9.08, 1.275, -0.2847, -6.609, -5.379, 0.527, 1.799, 0.527, 1.799, -6.609, -5.379, 1.162, 0.9851, -8.977, 3.051, -8.977, 3.051, 1.162, 0.9851, 5.879, -6.609, 0.597, 1.353, 0.597, 1.353, 5.879, -6.609, 0.6022, 1.738, 4.433, -7.575, 4.433, -7.575, 0.6022, 1.738, -2.326, 8.741, -0.4927, -0.6364, -0.4927, -0.6364, -2.326, 8.741, -5.799, -7.12, 0.1974, 1.797, 0.1974, 1.797, -5.799, -7.12, -0.9222, -0.9657, 1.146, 9.326, 1.146, 9.326, -0.9222, -0.9657, -8.584, 1.12, 0.7922, -0.7762, 0.7922, -0.7762, -8.584, 1.12, 4.433, -7.575, -1.183, 0.7837, -1.183, 0.7837, 4.433, -7.575, 0.137, -0.9081, 8.294, 4.549, 8.294, 4.549, 0.137, -0.9081, 1.737, 0.4672, -5.799, -7.12, -5.799, -7.12, 1.737, 0.4672, 7.221, 5.971, -0.859, 0.5922, -0.859, 0.5922, 7.221, 5.971, 0.3052, 1.778, 5.879, -6.609, 5.879, -6.609, 0.3052, 1.778, -0.6447, -0.9896, -0.6197, 9.08, -0.6197, 9.08, -0.6447, -0.9896, 5.879, -6.609, -1.299, 0.527, -1.299, 0.527, 5.879, -6.609, -0.8997, 0.1249, 5.879, -6.609, 5.879, -6.609, -0.8997, 0.1249, -0.6197, 9.08, 1.369, -0.7913, 1.369, -0.7913, -0.6197, 9.08, 1.36, -0.07438, -2.326, 8.741, -2.326, 8.741, 1.36, -0.07438, 0.982, 1.151, -8.584, 1.12, -8.584, 1.12, 0.982, 1.151, 7.499, -5.699, 0.3693, 1.404, 0.3693, 1.404, 7.499, -5.699])
me_cone.use_remesh_fix_poles = True
me_cone.use_remesh_preserve_attributes = False
me_cone.use_mirror_vertex_groups = False
me_cone.update()

# ---- objects
ob_cube = bpy.data.objects.new('Cube', me_cube)
ob_light = bpy.data.objects.new('Light', light_light)
ob_camera = bpy.data.objects.new('Camera', cam_camera)
ob_cone = bpy.data.objects.new('Cone', me_cone)

# ---- transforms, parenting, visibility, modifiers, constraints
ob_cube.location = (0.0, 0.0, 0.0)
ob_cube.lock_rotations_4d = False
ob_cube.empty_display_type = 'ARROWS'
ob_cube.lineart.crease_threshold = 0.0
ob_light.location = (4.076, 1.005, 5.904)
ob_light.rotation_euler = (0.6503, 0.05522, 1.866)
ob_light.lock_rotations_4d = False
ob_light.empty_display_type = 'ARROWS'
ob_light.color = (0.0, 0.0, 0.0, 0.0)
ob_light.lineart.crease_threshold = 0.0
ob_camera.location = (7.359, -6.926, 4.958)
ob_camera.rotation_euler = (1.109, 0.0, 0.8149)
ob_camera.lock_rotations_4d = False
ob_camera.empty_display_type = 'ARROWS'
ob_camera.color = (0.0, 0.0, 0.0, 0.0)
ob_camera.display_type = 'WIRE'
ob_camera.lineart.crease_threshold = 0.0
ob_cone.location = (0.0, 0.0, 0.0)
ob_cone.scale = (4.585, 4.585, 4.585)
ob_cone.lineart.crease_threshold = 0.0

# ---- collection membership
col_collection.objects.link(ob_cube)
col_collection.objects.link(ob_light)
col_collection.objects.link(ob_camera)
col_collection.objects.link(ob_cone)

# ---- scene / render settings (as saved in the file)
scene.camera = ob_camera
scene.frame_start = 1; scene.frame_end = 250; scene.frame_set(1)
scene.render.engine = 'BLENDER_EEVEE_NEXT'
scene.cycles.use_denoising = False
scene.cycles.samples = 128
scene.cycles.sampling_pattern = 'TABULATED_SOBOL'
scene.cycles.use_adaptive_sampling = False
scene.cycles.use_light_tree = False
scene.view_settings.view_transform = 'Filmic'
bpy.context.view_layer.update()

